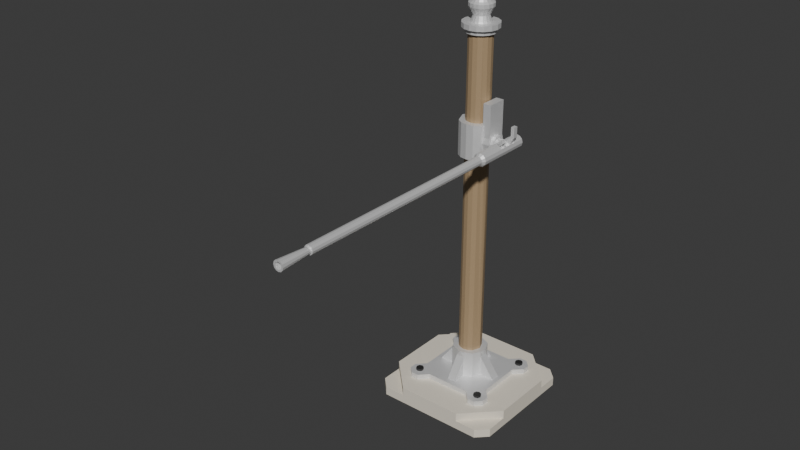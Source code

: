 # Source: turret.blend  (saved by Blender 4.1.24; exported with 4.5.12 LTS)
import bpy
from mathutils import Matrix  # noqa: F401  (used for matrix-valued properties, if any)

bpy.ops.wm.read_factory_settings(use_empty=True)
scene = bpy.context.scene
scene.name = 'Scene'

# ---- collections
col_collection = bpy.data.collections.new('Collection'); scene.collection.children.link(col_collection)

# ---- materials (node trees are filled in below, after node groups)
mat_metal = bpy.data.materials.new('metal')
mat_metal.use_transparent_shadow = False
mat_wood = bpy.data.materials.new('wood')
mat_wood.use_transparent_shadow = False
mat_cement = bpy.data.materials.new('cement')
mat_cement.use_transparent_shadow = False
mat_bolt = bpy.data.materials.new('bolt')
mat_bolt.use_transparent_shadow = False

# ---- material node trees
mat_metal.use_nodes = True; mat_metal.node_tree.nodes.clear()
_N = mat_metal.node_tree.nodes; _L = mat_metal.node_tree.links
n0 = _N.new('ShaderNodeBsdfPrincipled'); n0.name = 'Principled BSDF'; n0.location = (10, 300)
n0.inputs[1].default_value = 0.4197
n0.inputs[2].default_value = 0.5311
n1 = _N.new('ShaderNodeOutputMaterial'); n1.name = 'Material Output'; n1.location = (300, 300)
_L.new(n0.outputs[0], n1.inputs[0])
n1.is_active_output = True
mat_wood.use_nodes = True; mat_wood.node_tree.nodes.clear()
_N = mat_wood.node_tree.nodes; _L = mat_wood.node_tree.links
n0 = _N.new('ShaderNodeBsdfPrincipled'); n0.name = 'Principled BSDF'; n0.location = (10, 300)
n0.inputs[0].default_value = (0.4146, 0.2915, 0.1657, 1.0)
n1 = _N.new('ShaderNodeOutputMaterial'); n1.name = 'Material Output'; n1.location = (300, 300)
_L.new(n0.outputs[0], n1.inputs[0])
n1.is_active_output = True
mat_cement.use_nodes = True; mat_cement.node_tree.nodes.clear()
_N = mat_cement.node_tree.nodes; _L = mat_cement.node_tree.links
n0 = _N.new('ShaderNodeBsdfPrincipled'); n0.name = 'Principled BSDF'; n0.location = (10, 300)
n0.inputs[0].default_value = (0.8001, 0.7401, 0.6233, 1.0)
n0.inputs[2].default_value = 0.8212
n1 = _N.new('ShaderNodeOutputMaterial'); n1.name = 'Material Output'; n1.location = (300, 300)
_L.new(n0.outputs[0], n1.inputs[0])
n1.is_active_output = True
mat_bolt.use_nodes = True; mat_bolt.node_tree.nodes.clear()
_N = mat_bolt.node_tree.nodes; _L = mat_bolt.node_tree.links
n0 = _N.new('ShaderNodeBsdfPrincipled'); n0.name = 'Principled BSDF'; n0.location = (10, 300)
n0.inputs[0].default_value = (0.02317, 0.02317, 0.02317, 1.0)
n1 = _N.new('ShaderNodeOutputMaterial'); n1.name = 'Material Output'; n1.location = (300, 300)
_L.new(n0.outputs[0], n1.inputs[0])
n1.is_active_output = True

# ---- world
world_world = bpy.data.worlds.new('World'); scene.world = world_world
world_world.use_nodes = True; world_world.node_tree.nodes.clear()
_N = world_world.node_tree.nodes; _L = world_world.node_tree.links
n0 = _N.new('ShaderNodeOutputWorld'); n0.name = 'World Output'; n0.location = (300, 300)
n1 = _N.new('ShaderNodeBackground'); n1.name = 'Background'; n1.location = (10, 300)
n1.inputs[0].default_value = (0.05088, 0.05088, 0.05088, 1.0)
_L.new(n1.outputs[0], n0.inputs[0])
n0.is_active_output = True
world_world.color = (0.05088, 0.05088, 0.05088)
world_world.use_sun_shadow = False
world_world.sun_shadow_jitter_overblur = 0.0

# ---- meshes
me_turret_base_pillar = bpy.data.meshes.new('turret_base_pillar')
me_turret_base_pillar.from_pydata([(-0.187, -0.375, -1.639e-08), (-0.3735, -0.1875, -8.196e-09), (-0.207, -0.1289, 0.1), (-0.1287, -0.2076, 0.1), (-0.187, -0.375, 0.1), (-0.3735, -0.1875, 0.1), (-0.02372, -0.09265, 0.13), (-0.09216, -0.02604, 0.13), (-0.1874, -0.1879, 0.1304), (-0.2186, -0.1879, 0.1304), (-0.07039, -0.07116, 0.13), (-0.03805, -0.2076, 0.13), (-0.07014, -0.07211, 2.15), (-0.09201, -0.03963, 2.15), (-0.09986, -9.398e-08, 2.15), (0.0, -0.1011, 2.15), (-0.03756, -0.09371, 2.15), (-0.05798, -0.05976, 2.125), (-0.07664, -0.03205, 2.125), (-0.08333, 0.0, 2.125), (0.0, -0.0845, 2.125), (-0.03019, -0.07817, 2.125), (-0.04, -0.04146, 2.177), (-0.0525, -0.0229, 2.177), (-0.05698, -9.515e-08, 2.177), (0.0, -0.05803, 2.177), (-0.02139, -0.05379, 2.177), (-0.02546, -0.06177, 0.25), (-0.04708, -0.04744, 0.25), (-0.06679, 0.0, 0.25), (0.0, -0.06669, 0.25), (-0.06159, -0.0131, 0.25), (-0.07039, -0.07116, 0.25), (-0.02387, -0.09327, 0.2504), (-0.09217, 0.0, 0.25), (0.0, -0.09325, 0.2504), (-0.09216, -0.02604, 0.25), (-0.05785, -0.05963, 2.15), (-0.07648, -0.03198, 2.15), (-0.08315, 0.0, 2.15), (0.0, -0.08433, 2.15), (-0.03012, -0.07801, 2.15), (-0.02546, -0.06177, 2.126), (-0.06679, -9.291e-08, 2.126), (0.0, -0.06669, 2.126), (-0.06159, -0.02589, 2.126), (-0.04708, -0.04744, 2.126), (-0.07014, -0.07211, 2.177), (-0.09201, -0.03963, 2.177), (-0.09986, -9.515e-08, 2.177), (0.0, -0.1011, 2.177), (-0.03756, -0.09371, 2.177), (-0.04001, -0.04147, 2.238), (-0.05252, -0.0229, 2.238), (-0.057, -9.784e-08, 2.238), (0.0, -0.05805, 2.238), (-0.02139, -0.05381, 2.238), (-0.04773, -0.04932, 2.255), (-0.06264, -0.02719, 2.255), (-0.06798, -9.856e-08, 2.255), (0.0, -0.06909, 2.255), (-0.02554, -0.06403, 2.255), (-0.04773, -0.04932, 2.275), (-0.06264, -0.02719, 2.275), (-0.06798, -9.943e-08, 2.275), (0.0, -0.06909, 2.275), (-0.02554, -0.06403, 2.275), (-0.003418, -0.003094, 2.586), (-0.004322, -0.001753, 2.586), (-0.004646, -1.13e-07, 2.586), (0.0, -0.004609, 2.586), (-0.002389, -0.004212, 2.586), (-0.01499, -0.007015, 2.389), (-0.01628, -1.044e-07, 2.389), (0.0, -0.01713, 2.389), (-0.00604, -0.01591, 2.389), (-0.0114, -0.01236, 2.389), (-0.007297, -0.003756, 2.538), (0.0, -0.008731, 2.538), (-0.005527, -0.006384, 2.538), (-0.007932, -1.109e-07, 2.538), (-0.002891, -0.008131, 2.538), (-0.03575, -1.013e-07, 2.316), (-0.01338, -0.03403, 2.316), (-0.03293, -0.01461, 2.316), (0.0, -0.03669, 2.316), (-0.02508, -0.02627, 2.316), (-0.03776, -0.04159, 2.285), (-0.04939, -0.02433, 2.285), (-0.02045, -0.05306, 2.285), (-0.05356, -9.987e-08, 2.285), (0.0, -0.057, 2.285), (-0.03652, -0.03791, 2.184), (-0.04793, -0.02096, 2.184), (-0.01952, -0.04918, 2.184), (-0.05202, -9.545e-08, 2.184), (0.0, -0.05305, 2.184), (-0.03055, -0.03184, 2.211), (-0.01632, -0.04128, 2.211), (-0.04354, -9.665e-08, 2.211), (0.0, -0.04452, 2.211), (-0.04011, -0.01765, 2.211), (-0.1874, -0.2192, 0.1304), (-0.2186, -0.2192, 0.1304), (0.0, -0.375, -1.639e-08), (0.0, -0.375, 0.1), (0.0, -0.2076, 0.1), (0.0, -0.2076, 0.13), (-0.3735, 0.0, 0.0), (-0.3735, -4.371e-09, 0.1), (-0.207, -4.371e-09, 0.1), (-0.207, 0.0, 0.13), (-0.1287, -0.2076, 0.13), (-0.207, -0.1289, 0.13), (-0.203, -0.1815, 0.1304), (-0.203, -0.2257, 0.1304), (-0.181, -0.2036, 0.1304), (-0.225, -0.2036, 0.1304), (-0.203, -0.1815, 0.1442), (-0.2186, -0.1879, 0.1442), (-0.203, -0.2257, 0.1442), (-0.2186, -0.2192, 0.1442), (-0.181, -0.2036, 0.1442), (-0.1874, -0.2192, 0.1442), (-0.225, -0.2036, 0.1442), (-0.1874, -0.1879, 0.1442), (-0.1779, -0.2571, 0.1), (-0.2201, -0.2571, 0.1), (-0.2562, -0.2208, 0.1), (-0.2562, -0.1784, 0.1), (-0.2201, -0.2571, 0.13), (-0.1779, -0.2571, 0.13), (-0.1928, -0.249, 0.13), (-0.2562, -0.1784, 0.13), (-0.2562, -0.2208, 0.13), (-0.2492, -0.2095, 0.13), (0.0, -1.13e-07, 2.586), (-0.207, -0.02608, 0.13), (-0.1807, 0.0, 0.13), (-0.1807, -0.02606, 0.13), (-0.02362, -0.1732, 0.1296), (0.0, -0.1729, 0.1297), (-0.02372, -0.09265, 0.2851), (-0.02546, -0.06177, 0.2851), (-0.09997, 0.0, 0.2851), (-0.06679, 0.0, 0.2851), (0.0, -0.1, 0.2851), (0.0, -0.06669, 0.2851), (-0.09216, -0.02604, 0.2851), (-0.06159, -0.0131, 0.2851), (-0.04708, -0.04744, 0.2851), (-0.07039, -0.07116, 0.2851), (-0.187, -0.375, 0.05), (-0.3735, -0.1875, 0.05), (-0.3116, -0.375, -1.092e-08), (-0.3735, -0.313, -8.196e-09), (-0.3735, -0.313, 0.05), (-0.3116, -0.375, 0.05)], [], [(104, 105, 4, 152, 0), (113, 2, 129, 133), (152, 4, 5, 153), (3, 2, 5, 4), (106, 3, 4, 105), (110, 2, 113, 137, 111), (6, 10, 7, 113, 112), (46, 42, 21, 17), (42, 44, 20, 21), (43, 45, 18, 19), (45, 46, 17, 18), (37, 38, 18, 17), (40, 41, 21, 20), (41, 37, 17, 21), (38, 39, 19, 18), (13, 12, 47, 48), (12, 16, 51, 47), (14, 13, 48, 49), (16, 15, 50, 51), (27, 28, 150, 143), (32, 33, 142, 151), (30, 27, 143, 147), (36, 32, 151, 148), (10, 6, 33, 32), (141, 35, 33, 140), (36, 139, 7), (7, 10, 32, 36), (13, 14, 39, 38), (16, 12, 37, 41), (15, 16, 41, 40), (12, 13, 38, 37), (31, 28, 46, 45), (29, 31, 45, 43), (27, 30, 44, 42), (28, 27, 42, 46), (22, 23, 48, 47), (25, 26, 51, 50), (26, 22, 47, 51), (23, 24, 49, 48), (101, 97, 52, 53), (97, 98, 56, 52), (99, 101, 53, 54), (98, 100, 55, 56), (54, 53, 58, 59), (56, 55, 60, 61), (53, 52, 57, 58), (52, 56, 61, 57), (89, 83, 86, 87), (59, 58, 63, 64), (61, 60, 65, 66), (58, 57, 62, 63), (57, 61, 66, 62), (80, 77, 68, 69), (82, 84, 72, 73), (84, 82, 90, 88), (91, 85, 83, 89), (81, 78, 70, 71), (77, 79, 67, 68), (79, 81, 71, 67), (86, 83, 75, 76), (84, 86, 76, 72), (83, 85, 74, 75), (76, 75, 81, 79), (72, 76, 79, 77), (75, 74, 78, 81), (73, 72, 77, 80), (66, 65, 91, 89), (64, 63, 88, 90), (62, 66, 89, 87), (63, 62, 87, 88), (26, 25, 96, 94), (24, 23, 93, 95), (22, 26, 94, 92), (23, 22, 92, 93), (87, 86, 84, 88), (94, 96, 100, 98), (95, 93, 101, 99), (92, 94, 98, 97), (93, 92, 97, 101), (3, 112, 131, 126), (8, 114, 118, 125), (102, 115, 103, 135, 134, 130, 132), (3, 106, 107, 11, 112), (2, 110, 109, 5), (1, 153, 5, 109, 108), (113, 7, 139, 137), (138, 111, 137, 139), (112, 11, 140, 6), (9, 114, 8, 112, 113), (8, 116, 102, 132, 131, 112), (103, 117, 9, 113, 133, 135), (116, 8, 125, 122), (103, 115, 120, 121), (117, 103, 121, 124), (102, 116, 122, 123), (9, 117, 124, 119), (114, 9, 119, 118), (115, 102, 123, 120), (124, 121, 120, 123, 122, 125, 118, 119), (130, 131, 132), (133, 134, 135), (126, 131, 130, 127), (133, 129, 128, 134), (128, 127, 130, 134), (68, 67, 71, 70, 136, 69), (138, 139, 36, 34), (140, 11, 107, 141), (6, 140, 33), (148, 151, 150, 149), (144, 148, 149, 145), (142, 146, 147, 143), (151, 142, 143, 150), (33, 35, 146, 142), (28, 31, 149, 150), (34, 36, 148, 144), (31, 29, 145, 149), (156, 157, 152, 153), (153, 1, 155, 156), (156, 155, 154, 157), (0, 152, 157, 154)])
me_turret_base_pillar.polygons.foreach_set('material_index', [2, 0, 2, 2, 2, 0, 0, 0, 0, 0, 0, 0, 0, 0, 0, 0, 0, 0, 0, 1, 0, 1, 0, 0, 0, 0, 0, 0, 0, 0, 0, 1, 1, 1, 1, 0, 0, 0, 0, 0, 0, 0, 0, 0, 0, 0, 0, 0, 0, 0, 0, 0, 0, 0, 0, 0, 0, 0, 0, 0, 0, 0, 0, 0, 0, 0, 0, 0, 0, 0, 0, 0, 0, 0, 0, 0, 0, 0, 0, 0, 3, 0, 0, 2, 2, 0, 0, 0, 0, 0, 0, 3, 3, 3, 3, 3, 3, 3, 3, 0, 0, 0, 0, 0, 0, 0, 0, 0, 0, 0, 0, 0, 0, 1, 0, 1, 2, 2, 2, 2])
_uv = me_turret_base_pillar.uv_layers.new(name='UVMap')
_uv.uv.foreach_set('vector', [0.375, 0.875, 0.625, 0.875, 0.625, 0.9375, 0.5, 0.9375, 0.375, 0.9375, 0.8019, 0.6572, 0.8019, 0.6572, 0.8019, 0.6572, 0.8019, 0.6572, 0.5, 0.0, 0.625, 0.0, 0.625, 0.0625, 0.5, 0.0625, 0.7822, 0.6769, 0.8019, 0.6572, 0.875, 0.6875, 0.8125, 0.75, 0.75, 0.6769, 0.7822, 0.6769, 0.8125, 0.75, 0.75, 0.75, 0.8019, 0.625, 0.8019, 0.6572, 0.8019, 0.6572, 0.8019, 0.6411, 0.8019, 0.625, 0.7719, 0.6519, 0.7744, 0.6494, 0.7769, 0.6469, 0.8019, 0.6572, 0.7822, 0.6769, 0.7744, 0.6494, 0.7719, 0.6519, 0.7719, 0.6519, 0.7744, 0.6494, 0.7719, 0.6519, 0.75, 0.6519, 0.75, 0.6519, 0.7719, 0.6519, 0.7769, 0.625, 0.7769, 0.6469, 0.7769, 0.6469, 0.7769, 0.625, 0.7769, 0.6469, 0.7744, 0.6494, 0.7744, 0.6494, 0.7769, 0.6469, 0.7744, 0.6494, 0.7769, 0.6469, 0.7769, 0.6469, 0.7744, 0.6494, 0.75, 0.6519, 0.7719, 0.6519, 0.7719, 0.6519, 0.75, 0.6519, 0.7719, 0.6519, 0.7744, 0.6494, 0.7744, 0.6494, 0.7719, 0.6519, 0.7769, 0.6469, 0.7769, 0.625, 0.7769, 0.625, 0.7769, 0.6469, 0.7769, 0.6469, 0.7744, 0.6494, 0.7744, 0.6494, 0.7769, 0.6469, 0.7744, 0.6494, 0.7719, 0.6519, 0.7719, 0.6519, 0.7744, 0.6494, 0.7769, 0.625, 0.7769, 0.6469, 0.7769, 0.6469, 0.7769, 0.625, 0.7719, 0.6519, 0.75, 0.6519, 0.75, 0.6519, 0.7719, 0.6519, 0.7719, 0.6519, 0.7744, 0.6494, 0.7744, 0.6494, 0.7719, 0.6519, 0.7744, 0.6494, 0.7719, 0.6519, 0.7719, 0.6519, 0.7744, 0.6494, 0.75, 0.6519, 0.7719, 0.6519, 0.7719, 0.6519, 0.75, 0.6519, 0.7769, 0.6469, 0.7744, 0.6494, 0.7744, 0.6494, 0.7769, 0.6469, 0.7744, 0.6494, 0.7719, 0.6519, 0.7719, 0.6519, 0.7744, 0.6494, 0.75, 0.6644, 0.75, 0.6519, 0.7719, 0.6519, 0.769, 0.6644, 0.7769, 0.6469, 0.7894, 0.644, 0.7769, 0.6469, 0.7769, 0.6469, 0.7744, 0.6494, 0.7744, 0.6494, 0.7769, 0.6469, 0.7769, 0.6469, 0.7769, 0.625, 0.7769, 0.625, 0.7769, 0.6469, 0.7719, 0.6519, 0.7744, 0.6494, 0.7744, 0.6494, 0.7719, 0.6519, 0.75, 0.6519, 0.7719, 0.6519, 0.7719, 0.6519, 0.75, 0.6519, 0.7744, 0.6494, 0.7769, 0.6469, 0.7769, 0.6469, 0.7744, 0.6494, 0.7769, 0.6469, 0.7744, 0.6494, 0.7744, 0.6494, 0.7769, 0.6469, 0.7769, 0.625, 0.7769, 0.6469, 0.7769, 0.6469, 0.7769, 0.625, 0.7719, 0.6519, 0.75, 0.6519, 0.75, 0.6519, 0.7719, 0.6519, 0.7744, 0.6494, 0.7719, 0.6519, 0.7719, 0.6519, 0.7744, 0.6494, 0.7611, 0.6361, 0.7635, 0.6316, 0.7769, 0.6469, 0.7744, 0.6494, 0.75, 0.6393, 0.7566, 0.6385, 0.7719, 0.6519, 0.75, 0.6519, 0.7566, 0.6385, 0.7611, 0.6361, 0.7744, 0.6494, 0.7719, 0.6519, 0.7635, 0.6316, 0.7643, 0.625, 0.7769, 0.625, 0.7769, 0.6469, 0.7635, 0.6316, 0.7611, 0.6361, 0.7611, 0.6361, 0.7635, 0.6316, 0.7611, 0.6361, 0.7566, 0.6385, 0.7566, 0.6385, 0.7611, 0.6361, 0.7643, 0.625, 0.7635, 0.6316, 0.7635, 0.6316, 0.7643, 0.625, 0.7566, 0.6385, 0.75, 0.6393, 0.75, 0.6393, 0.7566, 0.6385, 0.7643, 0.625, 0.7635, 0.6316, 0.7635, 0.6316, 0.7643, 0.625, 0.7566, 0.6385, 0.75, 0.6393, 0.75, 0.6393, 0.7566, 0.6385, 0.7635, 0.6316, 0.7611, 0.6361, 0.7611, 0.6361, 0.7635, 0.6316, 0.7611, 0.6361, 0.7566, 0.6385, 0.7566, 0.6385, 0.7611, 0.6361, 0.7566, 0.6385, 0.7566, 0.6385, 0.7611, 0.6361, 0.7611, 0.6361, 0.7643, 0.625, 0.7635, 0.6316, 0.7635, 0.6316, 0.7643, 0.625, 0.7566, 0.6385, 0.75, 0.6393, 0.75, 0.6393, 0.7566, 0.6385, 0.7635, 0.6316, 0.7611, 0.6361, 0.7611, 0.6361, 0.7635, 0.6316, 0.7611, 0.6361, 0.7566, 0.6385, 0.7566, 0.6385, 0.7611, 0.6361, 0.7643, 0.625, 0.7635, 0.6316, 0.7635, 0.6316, 0.7643, 0.625, 0.7643, 0.625, 0.7635, 0.6316, 0.7635, 0.6316, 0.7643, 0.625, 0.7635, 0.6316, 0.7643, 0.625, 0.7643, 0.625, 0.7635, 0.6316, 0.75, 0.6393, 0.75, 0.6393, 0.7566, 0.6385, 0.7566, 0.6385, 0.7566, 0.6385, 0.75, 0.6393, 0.75, 0.6393, 0.7566, 0.6385, 0.7635, 0.6316, 0.7611, 0.6361, 0.7611, 0.6361, 0.7635, 0.6316, 0.7611, 0.6361, 0.7566, 0.6385, 0.7566, 0.6385, 0.7611, 0.6361, 0.7611, 0.6361, 0.7566, 0.6385, 0.7566, 0.6385, 0.7611, 0.6361, 0.7635, 0.6316, 0.7611, 0.6361, 0.7611, 0.6361, 0.7635, 0.6316, 0.7566, 0.6385, 0.75, 0.6393, 0.75, 0.6393, 0.7566, 0.6385, 0.7611, 0.6361, 0.7566, 0.6385, 0.7566, 0.6385, 0.7611, 0.6361, 0.7635, 0.6316, 0.7611, 0.6361, 0.7611, 0.6361, 0.7635, 0.6316, 0.7566, 0.6385, 0.75, 0.6393, 0.75, 0.6393, 0.7566, 0.6385, 0.7643, 0.625, 0.7635, 0.6316, 0.7635, 0.6316, 0.7643, 0.625, 0.7566, 0.6385, 0.75, 0.6393, 0.75, 0.6393, 0.7566, 0.6385, 0.7643, 0.625, 0.7635, 0.6316, 0.7635, 0.6316, 0.7643, 0.625, 0.7611, 0.6361, 0.7566, 0.6385, 0.7566, 0.6385, 0.7611, 0.6361, 0.7635, 0.6316, 0.7611, 0.6361, 0.7611, 0.6361, 0.7635, 0.6316, 0.7566, 0.6385, 0.75, 0.6393, 0.75, 0.6393, 0.7566, 0.6385, 0.7643, 0.625, 0.7635, 0.6316, 0.7635, 0.6316, 0.7643, 0.625, 0.7611, 0.6361, 0.7566, 0.6385, 0.7566, 0.6385, 0.7611, 0.6361, 0.7635, 0.6316, 0.7611, 0.6361, 0.7611, 0.6361, 0.7635, 0.6316, 0.7611, 0.6361, 0.7611, 0.6361, 0.7635, 0.6316, 0.7635, 0.6316, 0.7566, 0.6385, 0.75, 0.6393, 0.75, 0.6393, 0.7566, 0.6385, 0.7643, 0.625, 0.7635, 0.6316, 0.7635, 0.6316, 0.7643, 0.625, 0.7611, 0.6361, 0.7566, 0.6385, 0.7566, 0.6385, 0.7611, 0.6361, 0.7635, 0.6316, 0.7611, 0.6361, 0.7611, 0.6361, 0.7635, 0.6316, 0.7822, 0.6769, 0.7822, 0.6769, 0.7822, 0.6769, 0.7822, 0.6769, 0.787, 0.6721, 0.7921, 0.6671, 0.7921, 0.6671, 0.787, 0.6721, 0.787, 0.6721, 0.7921, 0.6671, 0.7971, 0.662, 0.7996, 0.6596, 0.7966, 0.6625, 0.7875, 0.6716, 0.7846, 0.6745, 0.7822, 0.6769, 0.75, 0.6769, 0.75, 0.6769, 0.7661, 0.6769, 0.7822, 0.6769, 0.8019, 0.6572, 0.8019, 0.625, 0.875, 0.625, 0.875, 0.6875, 0.375, 0.0625, 0.5, 0.0625, 0.625, 0.0625, 0.625, 0.125, 0.375, 0.125, 0.8019, 0.6572, 0.7769, 0.6469, 0.7894, 0.644, 0.8019, 0.6411, 0.7894, 0.625, 0.8019, 0.625, 0.8019, 0.6411, 0.7894, 0.644, 0.7822, 0.6769, 0.7661, 0.6769, 0.769, 0.6644, 0.7719, 0.6519, 0.7971, 0.662, 0.7921, 0.6671, 0.787, 0.6721, 0.7822, 0.6769, 0.8019, 0.6572, 0.787, 0.6721, 0.787, 0.6721, 0.787, 0.6721, 0.7846, 0.6745, 0.7822, 0.6769, 0.7822, 0.6769, 0.7971, 0.662, 0.7971, 0.662, 0.7971, 0.662, 0.8019, 0.6572, 0.8019, 0.6572, 0.7996, 0.6596, 0.787, 0.6721, 0.787, 0.6721, 0.787, 0.6721, 0.787, 0.6721, 0.7971, 0.662, 0.7921, 0.6671, 0.7921, 0.6671, 0.7971, 0.662, 0.7971, 0.662, 0.7971, 0.662, 0.7971, 0.662, 0.7971, 0.662, 0.787, 0.6721, 0.787, 0.6721, 0.787, 0.6721, 0.787, 0.6721, 0.7971, 0.662, 0.7971, 0.662, 0.7971, 0.662, 0.7971, 0.662, 0.7921, 0.6671, 0.7971, 0.662, 0.7971, 0.662, 0.7921, 0.6671, 0.7921, 0.6671, 0.787, 0.6721, 0.787, 0.6721, 0.7921, 0.6671, 0.7971, 0.662, 0.7971, 0.662, 0.7921, 0.6671, 0.787, 0.6721, 0.787, 0.6721, 0.787, 0.6721, 0.7921, 0.6671, 0.7971, 0.662, 0.7875, 0.6716, 0.7822, 0.6769, 0.7846, 0.6745, 0.8019, 0.6572, 0.8019, 0.6572, 0.7996, 0.6596, 0.7822, 0.6769, 0.7822, 0.6769, 0.7875, 0.6716, 0.7875, 0.6716, 0.8019, 0.6572, 0.8019, 0.6572, 0.7966, 0.6625, 0.7966, 0.6625, 0.7966, 0.6625, 0.7875, 0.6716, 0.7875, 0.6716, 0.7966, 0.6625, 0.7635, 0.6316, 0.7611, 0.6361, 0.7566, 0.6385, 0.75, 0.6393, 0.0, 0.0, 0.7643, 0.625, 0.7894, 0.625, 0.7894, 0.644, 0.7769, 0.6469, 0.7769, 0.625, 0.769, 0.6644, 0.7661, 0.6769, 0.75, 0.6769, 0.75, 0.6644, 0.7719, 0.6519, 0.769, 0.6644, 0.7719, 0.6519, 0.7769, 0.6469, 0.7744, 0.6494, 0.7744, 0.6494, 0.7769, 0.6469, 0.7769, 0.625, 0.7769, 0.6469, 0.7769, 0.6469, 0.7769, 0.625, 0.7719, 0.6519, 0.75, 0.6519, 0.75, 0.6519, 0.7719, 0.6519, 0.7744, 0.6494, 0.7719, 0.6519, 0.7719, 0.6519, 0.7744, 0.6494, 0.7719, 0.6519, 0.75, 0.6519, 0.75, 0.6519, 0.7719, 0.6519, 0.7744, 0.6494, 0.7769, 0.6469, 0.7769, 0.6469, 0.7744, 0.6494, 0.7769, 0.625, 0.7769, 0.6469, 0.7769, 0.6469, 0.7769, 0.625, 0.7769, 0.6469, 0.7769, 0.625, 0.7769, 0.625, 0.7769, 0.6469, 0.5, 0.0625, 0.5, 0.04174, 0.5, 0.0, 0.5, 0.0625, 0.5, 0.0625, 0.375, 0.0625, 0.375, 0.0625, 0.5, 0.0625, 0.5, 0.0625, 0.375, 0.0625, 0.375, 0.04174, 0.5, 0.04174, 0.375, 0.0, 0.5, 0.0, 0.5, 0.04174, 0.375, 0.04174])
me_turret_base_pillar.materials.append(mat_metal)
me_turret_base_pillar.materials.append(mat_wood)
me_turret_base_pillar.materials.append(mat_cement)
me_turret_base_pillar.materials.append(mat_bolt)
me_turret_base_pillar.update()
me_barrel = bpy.data.meshes.new('barrel')
me_barrel.from_pydata([(0.187, -0.25, 0.009419), (0.187, -1.45, 0.01466), (0.1928, -0.25, 0.007864), (0.1954, -1.45, 0.01241), (0.197, -0.25, 0.003616), (0.2016, -1.45, 0.006237), (0.1986, -0.25, -0.002187), (0.2038, -1.45, -0.002188), (0.197, -0.25, -0.00799), (0.2016, -1.45, -0.01061), (0.1928, -0.25, -0.01224), (0.1954, -1.45, -0.01678), (0.187, -0.25, -0.01379), (0.187, -1.45, -0.01904), (0.1812, -0.25, -0.01224), (0.1785, -1.45, -0.01678), (0.1769, -0.25, -0.00799), (0.1724, -1.45, -0.01061), (0.1754, -0.25, -0.002187), (0.1701, -1.45, -0.002188), (0.1769, -0.25, 0.003616), (0.1724, -1.45, 0.006237), (0.1812, -0.25, 0.007864), (0.1785, -1.45, 0.01241), (0.1995, -1.45, 0.01946), (0.187, -1.45, 0.02281), (0.2086, -1.45, 0.01031), (0.212, -1.45, -0.002188), (0.2086, -1.45, -0.01469), (0.1995, -1.45, -0.02384), (0.187, -1.45, -0.02719), (0.1745, -1.45, -0.02384), (0.1653, -1.45, -0.01469), (0.162, -1.45, -0.002188), (0.1653, -1.45, 0.01031), (0.1745, -1.45, 0.01946), (0.1963, -1.628, 0.01404), (0.187, -1.628, 0.01655), (0.2032, -1.628, 0.007181), (0.2057, -1.628, -0.002189), (0.2032, -1.628, -0.01156), (0.1963, -1.628, -0.01842), (0.187, -1.628, -0.02093), (0.1776, -1.628, -0.01842), (0.1707, -1.628, -0.01156), (0.1682, -1.628, -0.002189), (0.1707, -1.628, 0.007181), (0.1776, -1.628, 0.01404), (0.2012, -1.628, 0.02245), (0.187, -1.628, 0.02626), (0.2116, -1.628, 0.01203), (0.2154, -1.628, -0.002189), (0.2116, -1.628, -0.01641), (0.2012, -1.628, -0.02682), (0.187, -1.628, -0.03063), (0.1727, -1.628, -0.02682), (0.1623, -1.628, -0.01641), (0.1585, -1.628, -0.002189), (0.1623, -1.628, 0.01203), (0.1727, -1.628, 0.02245), (0.1922, -1.451, 0.006916), (0.187, -1.451, 0.008324), (0.1961, -1.451, 0.003068), (0.1975, -1.451, -0.002188), (0.1961, -1.451, -0.007444), (0.1922, -1.451, -0.01129), (0.187, -1.451, -0.0127), (0.1817, -1.451, -0.01129), (0.1779, -1.451, -0.007444), (0.1764, -1.451, -0.002188), (0.1779, -1.451, 0.003068), (0.1817, -1.451, 0.006916), (0.187, -0.25, 0.02281), (0.1995, -0.25, 0.01946), (0.2086, -0.25, 0.01031), (0.212, -0.25, -0.002187), (0.2086, -0.25, -0.01469), (0.1995, -0.25, -0.02384), (0.187, -0.25, -0.02719), (0.1745, -0.25, -0.02384), (0.1653, -0.25, -0.01469), (0.162, -0.25, -0.002187), (0.1653, -0.25, 0.01031), (0.1745, -0.25, 0.01946), (0.187, -0.2348, 0.03401), (0.2051, -0.2348, 0.02916), (0.2183, -0.2348, 0.01591), (0.2232, -0.2348, -0.002187), (0.2183, -0.2348, -0.02028), (0.2051, -0.2348, -0.03353), (0.187, -0.2348, -0.03838), (0.1689, -0.2348, -0.03353), (0.1556, -0.2348, -0.02028), (0.1508, -0.2348, -0.002187), (0.1556, -0.2348, 0.01591), (0.1689, -0.2348, 0.02916), (0.187, -0.2348, 0.0194), (0.1978, -0.2348, 0.01653), (0.2056, -0.2348, 0.008666), (0.2085, -0.2348, -0.002072), (0.2056, -0.2348, -0.01281), (0.1978, -0.2348, -0.02067), (0.187, -0.2348, -0.02355), (0.1763, -0.2348, -0.02067), (0.1684, -0.2348, -0.01281), (0.1655, -0.2348, -0.002072), (0.1684, -0.2348, 0.008666), (0.1763, -0.2348, 0.01653), (0.187, -0.09476, 0.03401), (0.2051, -0.09476, 0.02916), (0.2183, -0.09476, 0.01591), (0.2232, -0.09476, -0.002187), (0.2183, -0.09476, -0.02028), (0.2051, -0.09476, -0.03353), (0.187, -0.09476, -0.03838), (0.1689, -0.09476, -0.03353), (0.1556, -0.09476, -0.02028), (0.1508, -0.09476, -0.002187), (0.1556, -0.09476, 0.01591), (0.1689, -0.09476, 0.02916), (0.187, -0.09476, 0.0194), (0.1978, -0.09476, 0.01653), (0.2056, -0.09476, 0.008666), (0.2085, -0.07476, -0.002072), (0.2056, -0.07476, -0.01281), (0.1978, -0.07476, -0.02067), (0.187, -0.07476, -0.02355), (0.1763, -0.07476, -0.02067), (0.1684, -0.07476, -0.01281), (0.1655, -0.07476, -0.002072), (0.1684, -0.07476, 0.008666), (0.1763, -0.07476, 0.01653), (0.187, 0.06524, 0.03401), (0.2051, 0.06524, 0.02916), (0.2183, 0.06524, 0.01591), (0.2232, 0.06524, -0.002187), (0.2183, 0.06524, -0.02028), (0.2051, 0.06524, -0.03353), (0.187, 0.06524, -0.03838), (0.1689, 0.06524, -0.03353), (0.1556, 0.02382, -0.02028), (0.1508, 0.02382, -0.002187), (0.1556, 0.02382, 0.01591), (0.1689, 0.02467, 0.02916), (0.187, 0.06524, 0.00225), (0.1892, 0.06524, 0.001655), (0.1908, 0.06524, 3.126e-05), (0.1914, 0.06524, -0.002187), (0.1908, 0.06524, -0.004406), (0.1892, 0.06524, -0.00603), (0.187, 0.06524, -0.006624), (0.1847, 0.06524, -0.00603), (0.1831, 0.06524, -0.004406), (0.1825, 0.06524, -0.002187), (0.1831, 0.06524, 3.126e-05), (0.1847, 0.06524, 0.001655), (0.187, 0.08524, 0.002862), (0.1895, 0.08524, 0.002185), (0.1913, 0.08524, 0.0003372), (0.192, 0.08524, -0.002187), (0.1913, 0.08524, -0.004711), (0.1895, 0.08524, -0.006559), (0.187, 0.08524, -0.007236), (0.1844, 0.08524, -0.006559), (0.1826, 0.08524, -0.004711), (0.1819, 0.08524, -0.002187), (0.1826, 0.08524, 0.0003372), (0.1844, 0.08524, 0.002185), (0.187, 0.06524, 0.0194), (0.1978, 0.06524, 0.01654), (0.2056, 0.06524, 0.008667), (0.2085, 0.06524, -0.002071), (0.2056, 0.06524, -0.01281), (0.1978, 0.06524, -0.02067), (0.187, 0.06524, -0.02355), (0.1763, 0.06524, -0.02067), (0.1684, 0.06524, -0.01281), (0.1655, 0.06524, -0.002071), (0.1684, 0.06524, 0.008667), (0.1763, 0.06524, 0.01653), (0.187, 0.08524, 0.03401), (0.2051, 0.08524, 0.02916), (0.2183, 0.08524, 0.01591), (0.2232, 0.08524, -0.002187), (0.2183, 0.08524, -0.02028), (0.2051, 0.08524, -0.03353), (0.187, 0.08524, -0.03838), (0.1689, 0.08524, -0.03353), (0.1556, 0.08524, -0.02028), (0.1508, 0.08524, -0.002187), (0.1556, 0.08524, 0.01591), (0.1689, 0.08524, 0.02916), (0.187, 0.01923, 0.03401), (0.2051, 0.01923, 0.02916), (0.2183, 0.01923, 0.01591), (0.187, 0.01923, 0.0194), (0.1978, 0.01923, 0.01654), (0.2056, 0.01923, 0.008667), (0.2183, -0.06524, -0.02028), (0.1689, -0.02467, 0.02916), (0.187, -0.06524, -0.02355), (0.2232, -0.06524, -0.002187), (0.1508, -0.02382, -0.002187), (0.1556, -0.02382, 0.01591), (0.1978, -0.06524, -0.02067), (0.2056, -0.06524, -0.01281), (0.1763, -0.06524, 0.01653), (0.1763, -0.06524, -0.02067), (0.2051, -0.06524, -0.03353), (0.1684, -0.06524, -0.01281), (0.187, -0.06524, -0.03838), (0.1655, -0.06524, -0.002072), (0.1689, -0.06524, -0.03353), (0.1684, -0.06524, 0.008666), (0.2085, -0.06524, -0.002072), (0.1556, -0.02382, -0.02028)], [(168, 132), (134, 170), (135, 171), (136, 172), (137, 173), (138, 174), (139, 175), (140, 176), (141, 177), (142, 178), (143, 179)], [(72, 25, 24, 73), (73, 24, 26, 74), (74, 26, 27, 75), (75, 27, 28, 76), (76, 28, 29, 77), (77, 29, 30, 78), (78, 30, 31, 79), (79, 31, 32, 80), (80, 32, 33, 81), (81, 33, 34, 82), (21, 19, 57, 58), (82, 34, 35, 83), (83, 35, 25, 72), (4, 6, 63, 62), (1, 3, 24, 25), (3, 5, 26, 24), (5, 7, 27, 26), (7, 9, 28, 27), (9, 11, 29, 28), (11, 13, 30, 29), (13, 15, 31, 30), (15, 17, 32, 31), (17, 19, 33, 32), (19, 21, 34, 33), (21, 23, 35, 34), (23, 1, 25, 35), (41, 40, 64, 65), (15, 13, 54, 55), (9, 7, 51, 52), (23, 21, 58, 59), (3, 1, 49, 48), (17, 15, 55, 56), (11, 9, 52, 53), (1, 23, 59, 49), (5, 3, 48, 50), (19, 17, 56, 57), (13, 11, 53, 54), (7, 5, 50, 51), (37, 36, 48, 49), (36, 38, 50, 48), (38, 39, 51, 50), (39, 40, 52, 51), (40, 41, 53, 52), (41, 42, 54, 53), (42, 43, 55, 54), (43, 44, 56, 55), (44, 45, 57, 56), (45, 46, 58, 57), (46, 47, 59, 58), (47, 37, 49, 59), (2, 4, 62, 60), (37, 47, 71, 61), (38, 36, 60, 62), (45, 44, 68, 69), (42, 41, 65, 66), (39, 38, 62, 63), (46, 45, 69, 70), (43, 42, 66, 67), (40, 39, 63, 64), (47, 46, 70, 71), (36, 37, 61, 60), (44, 43, 67, 68), (75, 76, 88, 87), (0, 22, 107, 96), (8, 6, 99, 100), (82, 83, 95, 94), (22, 20, 106, 107), (77, 78, 90, 89), (6, 4, 98, 99), (20, 18, 105, 106), (72, 73, 85, 84), (79, 80, 92, 91), (4, 2, 97, 98), (74, 75, 87, 86), (6, 8, 64, 63), (8, 10, 65, 64), (10, 12, 66, 65), (12, 14, 67, 66), (14, 16, 68, 67), (16, 18, 69, 68), (18, 20, 70, 69), (20, 22, 71, 70), (22, 0, 61, 71), (0, 2, 60, 61), (97, 96, 120, 121), (104, 103, 127, 128), (88, 89, 113, 112), (95, 84, 108, 119), (103, 102, 126, 127), (87, 88, 112, 111), (94, 95, 119, 118), (102, 101, 125, 126), (86, 87, 111, 110), (93, 94, 118, 117), (101, 100, 124, 125), (85, 86, 110, 109), (10, 8, 100, 101), (80, 81, 93, 92), (12, 10, 101, 102), (73, 74, 86, 85), (78, 79, 91, 90), (83, 72, 84, 95), (14, 12, 102, 103), (76, 77, 89, 88), (16, 14, 103, 104), (81, 82, 94, 93), (2, 0, 96, 97), (18, 16, 104, 105), (198, 208, 137, 136), (201, 198, 136, 135), (203, 199, 143, 142), (121, 120, 108, 109), (89, 90, 114, 113), (105, 104, 128, 129), (98, 97, 121, 122), (90, 91, 115, 114), (106, 105, 129, 130), (99, 98, 122, 123), (91, 92, 116, 115), (107, 106, 130, 131), (84, 85, 109, 108), (100, 99, 123, 124), (92, 93, 117, 116), (96, 107, 131, 120), (133, 132, 192, 193), (169, 170, 197, 196), (122, 121, 109, 110), (208, 210, 138, 137), (197, 122, 110, 194), (210, 212, 139, 138), (212, 215, 140, 139), (158, 159, 147, 146), (140, 141, 189, 188), (137, 138, 186, 185), (134, 135, 183, 182), (141, 142, 190, 189), (138, 139, 187, 186), (135, 136, 184, 183), (142, 143, 191, 190), (132, 133, 181, 180), (139, 140, 188, 187), (136, 137, 185, 184), (143, 132, 180, 191), (133, 134, 182, 181), (157, 158, 146, 145), (144, 145, 169, 168), (145, 146, 170, 169), (157, 156, 180, 181), (158, 157, 181, 182), (159, 158, 182, 183), (160, 159, 183, 184), (161, 160, 184, 185), (162, 161, 185, 186), (163, 162, 186, 187), (164, 163, 187, 188), (165, 164, 188, 189), (166, 165, 189, 190), (167, 166, 190, 191), (156, 167, 191, 180), (159, 160, 148, 147), (160, 161, 149, 148), (161, 162, 150, 149), (162, 163, 151, 150), (163, 164, 152, 151), (164, 165, 153, 152), (165, 166, 154, 153), (166, 167, 155, 154), (167, 156, 144, 155), (156, 157, 145, 144), (196, 193, 192, 195), (197, 194, 193, 196), (134, 133, 193, 194), (168, 169, 196, 195), (116, 117, 202, 215), (124, 123, 214, 205), (120, 195, 192, 108), (131, 130, 213, 206), (115, 116, 215, 212), (123, 122, 197, 214), (130, 129, 211, 213), (114, 115, 212, 210), (129, 128, 209, 211), (113, 114, 210, 208), (120, 131, 206, 195), (125, 124, 205, 204), (117, 118, 203, 202), (110, 111, 201, 194), (126, 125, 204, 200), (118, 119, 199, 203), (111, 112, 198, 201), (127, 126, 200, 207), (119, 108, 192, 199), (112, 113, 208, 198), (128, 127, 207, 209), (199, 192, 132, 143), (194, 201, 135, 134), (206, 179, 168, 195), (206, 213, 178, 179), (178, 213, 211, 177), (177, 211, 209, 176), (176, 209, 207, 175), (175, 207, 200, 174), (174, 200, 204, 173), (205, 172, 173, 204), (205, 214, 171, 172), (171, 214, 197, 170), (144, 168, 179, 155), (172, 171, 147, 148), (173, 172, 148, 149), (174, 173, 149, 150), (179, 178, 154, 155), (178, 177, 153, 154), (177, 176, 152, 153), (176, 175, 151, 152), (175, 174, 150, 151), (171, 170, 146, 147), (140, 215, 202, 141), (203, 142, 141, 202)])
_uv = me_barrel.uv_layers.new(name='UVMap')
_uv.uv.foreach_set('vector', [1.0, 0.5, 1.0, 1.0, 0.9167, 1.0, 0.9167, 0.5, 0.9167, 0.5, 0.9167, 1.0, 0.8333, 1.0, 0.8333, 0.5, 0.8333, 0.5, 0.8333, 1.0, 0.75, 1.0, 0.75, 0.5, 0.75, 0.5, 0.75, 1.0, 0.6667, 1.0, 0.6667, 0.5, 0.6667, 0.5, 0.6667, 1.0, 0.5833, 1.0, 0.5833, 0.5, 0.5833, 0.5, 0.5833, 1.0, 0.5, 1.0, 0.5, 0.5, 0.5, 0.5, 0.5, 1.0, 0.4167, 1.0, 0.4167, 0.5, 0.4167, 0.5, 0.4167, 1.0, 0.3333, 1.0, 0.3333, 0.5, 0.3333, 0.5, 0.3333, 1.0, 0.25, 1.0, 0.25, 0.5, 0.25, 0.5, 0.25, 1.0, 0.1667, 1.0, 0.1667, 0.5, 0.1099, 0.3309, 0.08823, 0.25, 0.08823, 0.25, 0.1099, 0.3309, 0.1667, 0.5, 0.1667, 1.0, 0.08333, 1.0, 0.08333, 0.5, 0.08333, 0.5, 0.08333, 1.0, 7.451e-08, 1.0, 7.451e-08, 0.5, 0.8465, 0.3057, 0.8614, 0.25, 0.3566, 0.25, 0.3423, 0.3033, 0.25, 0.4118, 0.3309, 0.3901, 0.37, 0.4578, 0.25, 0.49, 0.3309, 0.3901, 0.3901, 0.3309, 0.4578, 0.37, 0.37, 0.4578, 0.3901, 0.3309, 0.4118, 0.25, 0.49, 0.25, 0.4578, 0.37, 0.4118, 0.25, 0.3901, 0.1691, 0.4578, 0.13, 0.49, 0.25, 0.3901, 0.1691, 0.3309, 0.1099, 0.37, 0.04215, 0.4578, 0.13, 0.3309, 0.1099, 0.25, 0.08823, 0.25, 0.01, 0.37, 0.04215, 0.25, 0.08823, 0.1691, 0.1099, 0.13, 0.04215, 0.25, 0.01, 0.1691, 0.1099, 0.1099, 0.1691, 0.04215, 0.13, 0.13, 0.04215, 0.1099, 0.1691, 0.08823, 0.25, 0.01, 0.25, 0.04215, 0.13, 0.08823, 0.25, 0.1099, 0.3309, 0.04215, 0.37, 0.01, 0.25, 0.1099, 0.3309, 0.1691, 0.3901, 0.13, 0.4578, 0.04215, 0.37, 0.1691, 0.3901, 0.25, 0.4118, 0.25, 0.49, 0.13, 0.4578, 0.3033, 0.1577, 0.3423, 0.1967, 0.3423, 0.1967, 0.3033, 0.1577, 0.1691, 0.1099, 0.25, 0.08823, 0.25, 0.08823, 0.1691, 0.1099, 0.3901, 0.1691, 0.4118, 0.25, 0.4118, 0.25, 0.3901, 0.1691, 0.1691, 0.3901, 0.1099, 0.3309, 0.1099, 0.3309, 0.1691, 0.3901, 0.3309, 0.3901, 0.25, 0.4118, 0.25, 0.4118, 0.3309, 0.3901, 0.1099, 0.1691, 0.1691, 0.1099, 0.1691, 0.1099, 0.1099, 0.1691, 0.3309, 0.1099, 0.3901, 0.1691, 0.3901, 0.1691, 0.3309, 0.1099, 0.25, 0.4118, 0.1691, 0.3901, 0.1691, 0.3901, 0.25, 0.4118, 0.3901, 0.3309, 0.3309, 0.3901, 0.3309, 0.3901, 0.3901, 0.3309, 0.08823, 0.25, 0.1099, 0.1691, 0.1099, 0.1691, 0.08823, 0.25, 0.25, 0.08823, 0.3309, 0.1099, 0.3309, 0.1099, 0.25, 0.08823, 0.4118, 0.25, 0.3901, 0.3309, 0.3901, 0.3309, 0.4118, 0.25, 0.25, 0.3566, 0.3033, 0.3423, 0.3309, 0.3901, 0.25, 0.4118, 0.3033, 0.3423, 0.3423, 0.3033, 0.3901, 0.3309, 0.3309, 0.3901, 0.3423, 0.3033, 0.3566, 0.25, 0.4118, 0.25, 0.3901, 0.3309, 0.3566, 0.25, 0.3423, 0.1967, 0.3901, 0.1691, 0.4118, 0.25, 0.3423, 0.1967, 0.3033, 0.1577, 0.3309, 0.1099, 0.3901, 0.1691, 0.3033, 0.1577, 0.25, 0.1434, 0.25, 0.08823, 0.3309, 0.1099, 0.25, 0.1434, 0.1967, 0.1577, 0.1691, 0.1099, 0.25, 0.08823, 0.1967, 0.1577, 0.1577, 0.1967, 0.1099, 0.1691, 0.1691, 0.1099, 0.1577, 0.1967, 0.1434, 0.25, 0.08823, 0.25, 0.1099, 0.1691, 0.1434, 0.25, 0.1577, 0.3033, 0.1099, 0.3309, 0.08823, 0.25, 0.1577, 0.3033, 0.1967, 0.3423, 0.1691, 0.3901, 0.1099, 0.3309, 0.1967, 0.3423, 0.25, 0.3566, 0.25, 0.4118, 0.1691, 0.3901, 0.8057, 0.3465, 0.8465, 0.3057, 0.3423, 0.3033, 0.3033, 0.3423, 0.25, 0.3566, 0.1967, 0.3423, 0.1967, 0.3423, 0.25, 0.3566, 0.3423, 0.3033, 0.3033, 0.3423, 0.3033, 0.3423, 0.3423, 0.3033, 0.1434, 0.25, 0.1577, 0.1967, 0.1577, 0.1967, 0.1434, 0.25, 0.25, 0.1434, 0.3033, 0.1577, 0.3033, 0.1577, 0.25, 0.1434, 0.3566, 0.25, 0.3423, 0.3033, 0.3423, 0.3033, 0.3566, 0.25, 0.1577, 0.3033, 0.1434, 0.25, 0.1434, 0.25, 0.1577, 0.3033, 0.1967, 0.1577, 0.25, 0.1434, 0.25, 0.1434, 0.1967, 0.1577, 0.3423, 0.1967, 0.3566, 0.25, 0.3566, 0.25, 0.3423, 0.1967, 0.1967, 0.3423, 0.1577, 0.3033, 0.1577, 0.3033, 0.1967, 0.3423, 0.3033, 0.3423, 0.25, 0.3566, 0.25, 0.3566, 0.3033, 0.3423, 0.1577, 0.1967, 0.1967, 0.1577, 0.1967, 0.1577, 0.1577, 0.1967, 0.75, 0.5, 0.6667, 0.5, 0.6667, 0.5, 0.75, 0.5, 0.75, 0.3614, 0.6943, 0.3465, 0.6943, 0.3465, 0.75, 0.3614, 0.8465, 0.1943, 0.8614, 0.25, 0.8614, 0.25, 0.8465, 0.1943, 0.1667, 0.5, 0.08333, 0.5, 0.08333, 0.5, 0.1667, 0.5, 0.6943, 0.3465, 0.6535, 0.3057, 0.6535, 0.3057, 0.6943, 0.3465, 0.5833, 0.5, 0.5, 0.5, 0.5, 0.5, 0.5833, 0.5, 0.8614, 0.25, 0.8465, 0.3057, 0.8465, 0.3057, 0.8614, 0.25, 0.6535, 0.3057, 0.6386, 0.25, 0.6386, 0.25, 0.6535, 0.3057, 1.0, 0.5, 0.9167, 0.5, 0.9167, 0.5, 1.0, 0.5, 0.4167, 0.5, 0.3333, 0.5, 0.3333, 0.5, 0.4167, 0.5, 0.8465, 0.3057, 0.8057, 0.3465, 0.8057, 0.3465, 0.8465, 0.3057, 0.8333, 0.5, 0.75, 0.5, 0.75, 0.5, 0.8333, 0.5, 0.8614, 0.25, 0.8465, 0.1943, 0.3423, 0.1967, 0.3566, 0.25, 0.8465, 0.1943, 0.8057, 0.1535, 0.3033, 0.1577, 0.3423, 0.1967, 0.8057, 0.1535, 0.75, 0.1386, 0.25, 0.1434, 0.3033, 0.1577, 0.75, 0.1386, 0.6943, 0.1535, 0.1967, 0.1577, 0.25, 0.1434, 0.6943, 0.1535, 0.6535, 0.1943, 0.1577, 0.1967, 0.1967, 0.1577, 0.6535, 0.1943, 0.6386, 0.25, 0.1434, 0.25, 0.1577, 0.1967, 0.6386, 0.25, 0.6535, 0.3057, 0.1577, 0.3033, 0.1434, 0.25, 0.6535, 0.3057, 0.6943, 0.3465, 0.1967, 0.3423, 0.1577, 0.3033, 0.6943, 0.3465, 0.75, 0.3614, 0.25, 0.3566, 0.1967, 0.3423, 0.75, 0.3614, 0.8057, 0.3465, 0.3033, 0.3423, 0.25, 0.3566, 0.8057, 0.3465, 0.75, 0.3614, 0.75, 0.3614, 0.8057, 0.3465, 0.6535, 0.1943, 0.6943, 0.1535, 0.6943, 0.1535, 0.6535, 0.1943, 0.6667, 0.5, 0.5833, 0.5, 0.5833, 0.5, 0.6667, 0.5, 0.08333, 0.5, 7.451e-08, 0.5, 7.451e-08, 0.5, 0.08333, 0.5, 0.6943, 0.1535, 0.75, 0.1386, 0.75, 0.1386, 0.6943, 0.1535, 0.75, 0.5, 0.6667, 0.5, 0.6667, 0.5, 0.75, 0.5, 0.1667, 0.5, 0.08333, 0.5, 0.08333, 0.5, 0.1667, 0.5, 0.75, 0.1386, 0.8057, 0.1535, 0.8057, 0.1535, 0.75, 0.1386, 0.8333, 0.5, 0.75, 0.5, 0.75, 0.5, 0.8333, 0.5, 0.25, 0.5, 0.1667, 0.5, 0.1667, 0.5, 0.25, 0.5, 0.8057, 0.1535, 0.8465, 0.1943, 0.8465, 0.1943, 0.8057, 0.1535, 0.9167, 0.5, 0.8333, 0.5, 0.8333, 0.5, 0.9167, 0.5, 0.8057, 0.1535, 0.8465, 0.1943, 0.8465, 0.1943, 0.8057, 0.1535, 0.3333, 0.5, 0.25, 0.5, 0.25, 0.5, 0.3333, 0.5, 0.75, 0.1386, 0.8057, 0.1535, 0.8057, 0.1535, 0.75, 0.1386, 0.9167, 0.5, 0.8333, 0.5, 0.8333, 0.5, 0.9167, 0.5, 0.5, 0.5, 0.4167, 0.5, 0.4167, 0.5, 0.5, 0.5, 0.08333, 0.5, 7.451e-08, 0.5, 7.451e-08, 0.5, 0.08333, 0.5, 0.6943, 0.1535, 0.75, 0.1386, 0.75, 0.1386, 0.6943, 0.1535, 0.6667, 0.5, 0.5833, 0.5, 0.5833, 0.5, 0.6667, 0.5, 0.6535, 0.1943, 0.6943, 0.1535, 0.6943, 0.1535, 0.6535, 0.1943, 0.25, 0.5, 0.1667, 0.5, 0.1667, 0.5, 0.25, 0.5, 0.8057, 0.3465, 0.75, 0.3614, 0.75, 0.3614, 0.8057, 0.3465, 0.6386, 0.25, 0.6535, 0.1943, 0.6535, 0.1943, 0.6386, 0.25, 0.6667, 0.5, 0.5833, 0.5, 0.5833, 0.5, 0.6667, 0.5, 0.75, 0.5, 0.6667, 0.5, 0.6667, 0.5, 0.75, 0.5, 0.1667, 0.5, 0.08333, 0.5, 0.08333, 0.5, 0.1667, 0.5, 0.8057, 0.3465, 0.75, 0.3614, 1.0, 0.5, 0.9167, 0.5, 0.5833, 0.5, 0.5, 0.5, 0.5, 0.5, 0.5833, 0.5, 0.6386, 0.25, 0.6535, 0.1943, 0.6535, 0.1943, 0.6386, 0.25, 0.8465, 0.3057, 0.8057, 0.3465, 0.8057, 0.3465, 0.8465, 0.3057, 0.5, 0.5, 0.4167, 0.5, 0.4167, 0.5, 0.5, 0.5, 0.6535, 0.3057, 0.6386, 0.25, 0.6386, 0.25, 0.6535, 0.3057, 0.8614, 0.25, 0.8465, 0.3057, 0.8465, 0.3057, 0.8614, 0.25, 0.4167, 0.5, 0.3333, 0.5, 0.3333, 0.5, 0.4167, 0.5, 0.6943, 0.3465, 0.6535, 0.3057, 0.6535, 0.3057, 0.6943, 0.3465, 1.0, 0.5, 0.9167, 0.5, 0.9167, 0.5, 1.0, 0.5, 0.8465, 0.1943, 0.8614, 0.25, 0.8614, 0.25, 0.8465, 0.1943, 0.3333, 0.5, 0.25, 0.5, 0.25, 0.5, 0.3333, 0.5, 0.75, 0.3614, 0.6943, 0.3465, 0.6943, 0.3465, 0.75, 0.3614, 0.87, 0.4578, 0.75, 0.49, 0.75, 0.49, 0.87, 0.4578, 0.0, 0.0, 0.0, 0.0, 0.0, 0.0, 0.0, 0.0, 0.8465, 0.3057, 0.8057, 0.3465, 0.9167, 0.5, 0.8333, 0.5, 0.5833, 0.5, 0.5, 0.5, 0.5, 0.5, 0.5833, 0.5, 0.8465, 0.3057, 0.8465, 0.3057, 0.8333, 0.5, 0.8333, 0.5, 0.5, 0.5, 0.4167, 0.5, 0.4167, 0.5, 0.5, 0.5, 0.4167, 0.5, 0.3333, 0.5, 0.3333, 0.5, 0.4167, 0.5, 0.779, 0.2667, 0.7835, 0.25, 0.0, 0.0, 0.0, 0.0, 0.5422, 0.13, 0.51, 0.25, 0.51, 0.25, 0.5422, 0.13, 0.87, 0.04215, 0.75, 0.01, 0.75, 0.01, 0.87, 0.04215, 0.9578, 0.37, 0.99, 0.25, 0.99, 0.25, 0.9578, 0.37, 0.51, 0.25, 0.5422, 0.37, 0.5422, 0.37, 0.51, 0.25, 0.75, 0.01, 0.63, 0.04215, 0.63, 0.04215, 0.75, 0.01, 0.99, 0.25, 0.9578, 0.13, 0.9578, 0.13, 0.99, 0.25, 0.5422, 0.37, 0.63, 0.4578, 0.63, 0.4578, 0.5422, 0.37, 0.75, 0.49, 0.87, 0.4578, 0.87, 0.4578, 0.75, 0.49, 0.63, 0.04215, 0.5422, 0.13, 0.5422, 0.13, 0.63, 0.04215, 0.9578, 0.13, 0.87, 0.04215, 0.87, 0.04215, 0.9578, 0.13, 0.63, 0.4578, 0.75, 0.49, 0.75, 0.49, 0.63, 0.4578, 0.87, 0.4578, 0.9578, 0.37, 0.9578, 0.37, 0.87, 0.4578, 0.7667, 0.279, 0.779, 0.2667, 0.0, 0.0, 0.0, 0.0, 0.0, 0.0, 0.0, 0.0, 0.0, 0.0, 0.0, 0.0, 0.0, 0.0, 0.0, 0.0, 0.0, 0.0, 0.0, 0.0, 0.7667, 0.279, 0.75, 0.2835, 0.75, 0.49, 0.87, 0.4578, 0.779, 0.2667, 0.7667, 0.279, 0.87, 0.4578, 0.9578, 0.37, 0.7835, 0.25, 0.779, 0.2667, 0.9578, 0.37, 0.99, 0.25, 0.779, 0.2333, 0.7835, 0.25, 0.99, 0.25, 0.9578, 0.13, 0.7667, 0.221, 0.779, 0.2333, 0.9578, 0.13, 0.87, 0.04215, 0.75, 0.2165, 0.7667, 0.221, 0.87, 0.04215, 0.75, 0.01, 0.7333, 0.221, 0.75, 0.2165, 0.75, 0.01, 0.63, 0.04215, 0.721, 0.2333, 0.7333, 0.221, 0.63, 0.04215, 0.5422, 0.13, 0.7165, 0.25, 0.721, 0.2333, 0.5422, 0.13, 0.51, 0.25, 0.721, 0.2667, 0.7165, 0.25, 0.51, 0.25, 0.5422, 0.37, 0.7333, 0.279, 0.721, 0.2667, 0.5422, 0.37, 0.63, 0.4578, 0.75, 0.2835, 0.7333, 0.279, 0.63, 0.4578, 0.75, 0.49, 0.7835, 0.25, 0.779, 0.2333, 0.0, 0.0, 0.0, 0.0, 0.779, 0.2333, 0.7667, 0.221, 0.0, 0.0, 0.0, 0.0, 0.7667, 0.221, 0.75, 0.2165, 0.0, 0.0, 0.0, 0.0, 0.75, 0.2165, 0.7333, 0.221, 0.0, 0.0, 0.0, 0.0, 0.7333, 0.221, 0.721, 0.2333, 0.0, 0.0, 0.0, 0.0, 0.721, 0.2333, 0.7165, 0.25, 0.0, 0.0, 0.0, 0.0, 0.7165, 0.25, 0.721, 0.2667, 0.0, 0.0, 0.0, 0.0, 0.721, 0.2667, 0.7333, 0.279, 0.0, 0.0, 0.0, 0.0, 0.7333, 0.279, 0.75, 0.2835, 0.0, 0.0, 0.0, 0.0, 0.75, 0.2835, 0.7667, 0.279, 0.0, 0.0, 0.0, 0.0, 0.8057, 0.3465, 0.87, 0.4578, 0.75, 0.49, 0.75, 0.3614, 0.8465, 0.3057, 0.9578, 0.37, 0.87, 0.4578, 0.8057, 0.3465, 0.9578, 0.37, 0.87, 0.4578, 0.87, 0.4578, 0.9578, 0.37, 0.0, 0.0, 0.0, 0.0, 0.0, 0.0, 0.0, 0.0, 0.3333, 0.5, 0.25, 0.5, 0.25, 0.5, 0.3333, 0.5, 0.8465, 0.1943, 0.8614, 0.25, 0.8614, 0.25, 0.8465, 0.1943, 0.75, 0.3614, 0.75, 0.3614, 7.451e-08, 0.5, 7.451e-08, 0.5, 0.6943, 0.3465, 0.6535, 0.3057, 0.6535, 0.3057, 0.6943, 0.3465, 0.4167, 0.5, 0.3333, 0.5, 0.3333, 0.5, 0.4167, 0.5, 0.8614, 0.25, 0.8465, 0.3057, 0.8465, 0.3057, 0.8614, 0.25, 0.6535, 0.3057, 0.6386, 0.25, 0.6386, 0.25, 0.6535, 0.3057, 0.5, 0.5, 0.4167, 0.5, 0.4167, 0.5, 0.5, 0.5, 0.6386, 0.25, 0.6535, 0.1943, 0.6535, 0.1943, 0.6386, 0.25, 0.5833, 0.5, 0.5, 0.5, 0.5, 0.5, 0.5833, 0.5, 0.75, 0.3614, 0.6943, 0.3465, 0.6943, 0.3465, 0.75, 0.3614, 0.8057, 0.1535, 0.8465, 0.1943, 0.8465, 0.1943, 0.8057, 0.1535, 0.25, 0.5, 0.1667, 0.5, 0.1667, 0.5, 0.25, 0.5, 0.8333, 0.5, 0.75, 0.5, 0.75, 0.5, 0.8333, 0.5, 0.75, 0.1386, 0.8057, 0.1535, 0.8057, 0.1535, 0.75, 0.1386, 0.1667, 0.5, 0.08333, 0.5, 0.08333, 0.5, 0.1667, 0.5, 0.75, 0.5, 0.6667, 0.5, 0.6667, 0.5, 0.75, 0.5, 0.6943, 0.1535, 0.75, 0.1386, 0.75, 0.1386, 0.6943, 0.1535, 0.08333, 0.5, 7.451e-08, 0.5, 7.451e-08, 0.5, 0.08333, 0.5, 0.6667, 0.5, 0.5833, 0.5, 0.5833, 0.5, 0.6667, 0.5, 0.6535, 0.1943, 0.6943, 0.1535, 0.6943, 0.1535, 0.6535, 0.1943, 0.0, 0.0, 0.0, 0.0, 0.0, 0.0, 0.0, 0.0, 0.0, 0.0, 0.0, 0.0, 0.0, 0.0, 0.0, 0.0, 0.6943, 0.3465, 0.0, 0.0, 0.0, 0.0, 0.75, 0.3614, 0.6943, 0.3465, 0.6535, 0.3057, 0.0, 0.0, 0.0, 0.0, 0.0, 0.0, 0.6535, 0.3057, 0.6386, 0.25, 0.0, 0.0, 0.0, 0.0, 0.6386, 0.25, 0.6535, 0.1943, 0.0, 0.0, 0.0, 0.0, 0.6535, 0.1943, 0.6943, 0.1535, 0.0, 0.0, 0.0, 0.0, 0.6943, 0.1535, 0.75, 0.1386, 0.0, 0.0, 0.0, 0.0, 0.75, 0.1386, 0.8057, 0.1535, 0.0, 0.0, 0.8465, 0.1943, 0.0, 0.0, 0.0, 0.0, 0.8057, 0.1535, 0.8465, 0.1943, 0.8614, 0.25, 0.0, 0.0, 0.0, 0.0, 0.0, 0.0, 0.8614, 0.25, 0.8465, 0.3057, 0.0, 0.0, 0.0, 0.0, 0.0, 0.0, 0.0, 0.0, 0.0, 0.0, 0.0, 0.0, 0.0, 0.0, 0.0, 0.0, 0.0, 0.0, 0.0, 0.0, 0.0, 0.0, 0.0, 0.0, 0.0, 0.0, 0.0, 0.0, 0.0, 0.0, 0.0, 0.0, 0.0, 0.0, 0.0, 0.0, 0.0, 0.0, 0.0, 0.0, 0.0, 0.0, 0.0, 0.0, 0.0, 0.0, 0.0, 0.0, 0.0, 0.0, 0.0, 0.0, 0.0, 0.0, 0.0, 0.0, 0.0, 0.0, 0.0, 0.0, 0.0, 0.0, 0.0, 0.0, 0.0, 0.0, 0.0, 0.0, 0.0, 0.0, 0.0, 0.0, 0.0, 0.0, 0.0, 0.0, 0.0, 0.0, 0.0, 0.0, 0.0, 0.0, 0.3333, 0.5, 0.3333, 0.5, 0.25, 0.5, 0.51, 0.25, 0.1667, 0.5, 0.5422, 0.37, 0.51, 0.25, 0.25, 0.5])
me_barrel.materials.append(mat_metal)
me_barrel.update()
me_bolt = bpy.data.meshes.new('bolt')
me_bolt.from_pydata([(0.187, -0.01762, 0.002381), (0.1892, -0.01762, 0.001769), (0.1909, -0.01762, 9.685e-05), (0.1915, -0.01762, -0.002187), (0.1909, -0.01762, -0.004472), (0.1892, -0.01762, -0.006144), (0.187, -0.01762, -0.006756), (0.1847, -0.01762, -0.006144), (0.183, -0.01762, -0.004472), (0.1824, -0.01762, -0.002187), (0.183, -0.01762, 9.685e-05), (0.1847, -0.01762, 0.001769), (0.187, 0.07442, 0.002381), (0.1892, 0.07442, 0.001769), (0.1909, 0.07442, 9.691e-05), (0.1915, 0.07442, -0.002187), (0.1909, 0.07442, -0.004472), (0.1892, 0.07442, -0.006144), (0.187, 0.07442, -0.006756), (0.1847, 0.07442, -0.006144), (0.183, 0.07442, -0.004472), (0.1824, 0.07442, -0.002187), (0.183, 0.07442, 9.691e-05), (0.1847, 0.07442, 0.001769), (0.1655, 0.01923, -0.002187), (0.1684, 0.01923, 0.008551), (0.187, 0.01923, -0.02366), (0.1762, 0.01923, -0.02079), (0.2084, 0.01923, -0.002187), (0.2056, 0.01923, -0.01293), (0.1762, 0.01923, 0.01641), (0.187, 0.01923, 0.01929), (0.1977, 0.01923, 0.01641), (0.1684, 0.01923, -0.01293), (0.1977, 0.01923, -0.02079), (0.2056, 0.01923, 0.008551), (0.2117, -0.008625, 0.06219), (0.221, -0.008625, 0.05682), (0.2303, -0.008625, 0.05145), (0.221, 0.01889, 0.05682), (0.2303, 0.01889, 0.05145), (0.2117, 0.01889, 0.06219), (0.2117, -0.008625, 0.1087), (0.221, -0.008625, 0.1087), (0.2303, -0.008625, 0.1087), (0.221, 0.01889, 0.1087), (0.2303, 0.01889, 0.1087), (0.2117, 0.01889, 0.1087), (0.187, -0.008288, 0.01929), (0.1977, -0.008288, 0.01641), (0.2056, -0.008288, 0.008551), (0.2084, -0.008288, -0.002187), (0.2056, -0.008288, -0.01293), (0.1977, -0.008288, -0.02079), (0.187, -0.008288, -0.02366), (0.1762, -0.008288, -0.02079), (0.1684, -0.008288, -0.01293), (0.1655, -0.008288, -0.002187), (0.1684, -0.008288, 0.008551), (0.1762, -0.008288, 0.01641), (0.187, 0.06509, 0.01929), (0.1977, 0.06509, 0.01641), (0.2056, 0.06509, 0.008551), (0.2084, 0.06509, -0.002187), (0.2056, 0.06509, -0.01293), (0.1977, 0.06509, -0.02079), (0.187, 0.06509, -0.02366), (0.1762, 0.06509, -0.02079), (0.1684, 0.06509, -0.01293), (0.1655, 0.06509, -0.002187), (0.1684, 0.06509, 0.008551), (0.1762, 0.06509, 0.01641)], [], [(14, 15, 3, 2), (13, 14, 2, 1), (25, 70, 69, 24), (27, 67, 66, 26), (29, 64, 63, 28), (30, 71, 70, 25), (32, 61, 60, 31), (33, 68, 67, 27), (34, 65, 64, 29), (31, 60, 71, 30), (35, 62, 61, 32), (24, 69, 68, 33), (26, 66, 65, 34), (28, 63, 62, 35), (51, 28, 35, 50), (54, 26, 34, 53), (57, 24, 33, 56), (50, 35, 40, 38), (48, 31, 30, 59), (53, 34, 29, 52), (56, 33, 27, 55), (31, 48, 36, 41), (59, 30, 25, 58), (52, 29, 28, 51), (55, 27, 26, 54), (58, 25, 24, 57), (38, 40, 46, 44), (40, 39, 45, 46), (32, 31, 41, 39), (48, 49, 37, 36), (35, 32, 39, 40), (49, 50, 38, 37), (44, 46, 45, 43), (43, 45, 47, 42), (37, 38, 44, 43), (39, 41, 47, 45), (41, 36, 42, 47), (36, 37, 43, 42), (0, 1, 49, 48), (1, 2, 50, 49), (2, 3, 51, 50), (3, 4, 52, 51), (4, 5, 53, 52), (5, 6, 54, 53), (6, 7, 55, 54), (7, 8, 56, 55), (8, 9, 57, 56), (9, 10, 58, 57), (10, 11, 59, 58), (11, 0, 48, 59), (13, 12, 60, 61), (14, 13, 61, 62), (15, 14, 62, 63), (16, 15, 63, 64), (17, 16, 64, 65), (18, 17, 65, 66), (19, 18, 66, 67), (20, 19, 67, 68), (21, 20, 68, 69), (22, 21, 69, 70), (23, 22, 70, 71), (12, 23, 71, 60), (15, 16, 4, 3), (16, 17, 5, 4), (17, 18, 6, 5), (18, 19, 7, 6), (19, 20, 8, 7), (20, 21, 9, 8), (21, 22, 10, 9), (22, 23, 11, 10), (23, 12, 0, 11), (12, 13, 1, 0)])
_uv = me_bolt.uv_layers.new(name='UVMap')
_uv.uv.foreach_set('vector', [0.0, 0.0, 0.0, 0.0, 0.0, 0.0, 0.0, 0.0, 0.0, 0.0, 0.0, 0.0, 0.0, 0.0, 0.0, 0.0, 0.0, 0.0, 0.0, 0.0, 0.0, 0.0, 0.0, 0.0, 0.0, 0.0, 0.0, 0.0, 0.0, 0.0, 0.0, 0.0, 0.0, 0.0, 0.0, 0.0, 0.0, 0.0, 0.0, 0.0, 0.0, 0.0, 0.0, 0.0, 0.0, 0.0, 0.0, 0.0, 0.0, 0.0, 0.0, 0.0, 0.0, 0.0, 0.0, 0.0, 0.0, 0.0, 0.0, 0.0, 0.0, 0.0, 0.0, 0.0, 0.0, 0.0, 0.0, 0.0, 0.0, 0.0, 0.0, 0.0, 0.0, 0.0, 0.0, 0.0, 0.0, 0.0, 0.0, 0.0, 0.0, 0.0, 0.0, 0.0, 0.0, 0.0, 0.0, 0.0, 0.0, 0.0, 0.0, 0.0, 0.0, 0.0, 0.0, 0.0, 0.0, 0.0, 0.0, 0.0, 0.0, 0.0, 0.0, 0.0, 0.0, 0.0, 0.0, 0.0, 0.0, 0.0, 0.0, 0.0, 0.0, 0.0, 0.0, 0.0, 0.0, 0.0, 0.0, 0.0, 0.0, 0.0, 0.0, 0.0, 0.0, 0.0, 0.0, 0.0, 0.0, 0.0, 0.0, 0.0, 0.0, 0.0, 0.0, 0.0, 0.0, 0.0, 0.0, 0.0, 0.0, 0.0, 0.0, 0.0, 0.0, 0.0, 0.0, 0.0, 0.0, 0.0, 0.0, 0.0, 0.0, 0.0, 0.0, 0.0, 0.0, 0.0, 0.0, 0.0, 0.0, 0.0, 0.0, 0.0, 0.0, 0.0, 0.0, 0.0, 0.0, 0.0, 0.0, 0.0, 0.0, 0.0, 0.0, 0.0, 0.0, 0.0, 0.0, 0.0, 0.0, 0.0, 0.0, 0.0, 0.0, 0.0, 0.0, 0.0, 0.0, 0.0, 0.0, 0.0, 0.0, 0.0, 0.0, 0.0, 0.0, 0.0, 0.0, 0.0, 0.0, 0.0, 0.0, 0.0, 0.0, 0.0, 0.0, 0.0, 0.0, 0.0, 0.0, 0.0, 0.0, 0.0, 0.0, 0.0, 0.0, 0.0, 0.0, 0.0, 0.0, 0.0, 0.0, 0.0, 0.0, 0.0, 0.0, 0.0, 0.0, 0.0, 0.0, 0.0, 0.0, 0.0, 0.0, 0.0, 0.0, 0.0, 0.0, 0.0, 0.0, 0.0, 0.0, 0.0, 0.0, 0.0, 0.0, 0.0, 0.0, 0.0, 0.0, 0.0, 0.0, 0.0, 0.0, 0.0, 0.0, 0.0, 0.0, 0.0, 0.0, 0.0, 0.0, 0.0, 0.0, 0.0, 0.0, 0.0, 0.0, 0.0, 0.0, 0.0, 0.0, 0.0, 0.0, 0.0, 0.0, 0.0, 0.0, 0.0, 0.0, 0.0, 0.0, 0.0, 0.0, 0.0, 0.0, 0.0, 0.0, 0.0, 0.0, 0.0, 0.0, 0.0, 0.0, 0.0, 0.0, 0.0, 0.0, 0.0, 0.0, 0.0, 0.0, 0.0, 0.0, 0.0, 0.0, 0.0, 0.0, 0.0, 0.0, 0.0, 0.0, 0.0, 0.0, 0.0, 0.0, 0.0, 0.0, 0.0, 0.0, 0.0, 0.0, 0.0, 0.0, 0.0, 0.0, 0.0, 0.0, 0.0, 0.0, 0.0, 0.0, 0.0, 0.0, 0.0, 0.0, 0.0, 0.0, 0.0, 0.0, 0.0, 0.0, 0.0, 0.0, 0.0, 0.0, 0.0, 0.0, 0.0, 0.0, 0.0, 0.0, 0.0, 0.0, 0.0, 0.0, 0.0, 0.0, 0.0, 0.0, 0.0, 0.0, 0.0, 0.0, 0.0, 0.0, 0.0, 0.0, 0.0, 0.0, 0.0, 0.0, 0.0, 0.0, 0.0, 0.0, 0.0, 0.0, 0.0, 0.0, 0.0, 0.0, 0.0, 0.0, 0.0, 0.0, 0.0, 0.0, 0.0, 0.0, 0.0, 0.0, 0.0, 0.0, 0.0, 0.0, 0.0, 0.0, 0.0, 0.0, 0.0, 0.0, 0.0, 0.0, 0.0, 0.0, 0.0, 0.0, 0.0, 0.0, 0.0, 0.0, 0.0, 0.0, 0.0, 0.0, 0.0, 0.0, 0.0, 0.0, 0.0, 0.0, 0.0, 0.0, 0.0, 0.0, 0.0, 0.0, 0.0, 0.0, 0.0, 0.0, 0.0, 0.0, 0.0, 0.0, 0.0, 0.0, 0.0, 0.0, 0.0, 0.0, 0.0, 0.0, 0.0, 0.0, 0.0, 0.0, 0.0, 0.0, 0.0, 0.0, 0.0, 0.0, 0.0, 0.0, 0.0, 0.0, 0.0, 0.0, 0.0, 0.0, 0.0, 0.0, 0.0, 0.0, 0.0, 0.0, 0.0, 0.0, 0.0, 0.0, 0.0, 0.0, 0.0, 0.0, 0.0, 0.0, 0.0, 0.0, 0.0, 0.0, 0.0, 0.0, 0.0, 0.0, 0.0, 0.0, 0.0, 0.0, 0.0, 0.0, 0.0, 0.0, 0.0, 0.0, 0.0, 0.0, 0.0, 0.0, 0.0, 0.0, 0.0, 0.0, 0.0, 0.0, 0.0, 0.0, 0.0, 0.0, 0.0, 0.0, 0.0, 0.0, 0.0, 0.0, 0.0, 0.0, 0.0, 0.0, 0.0, 0.0, 0.0, 0.0, 0.0, 0.0, 0.0, 0.0, 0.0, 0.0, 0.0, 0.0, 0.0, 0.0, 0.0, 0.0, 0.0, 0.0, 0.0, 0.0, 0.0, 0.0, 0.0, 0.0, 0.0, 0.0, 0.0, 0.0, 0.0, 0.0, 0.0, 0.0, 0.0, 0.0, 0.0, 0.0, 0.0, 0.0, 0.0, 0.0, 0.0, 0.0, 0.0, 0.0, 0.0, 0.0, 0.0, 0.0, 0.0, 0.0, 0.0, 0.0, 0.0, 0.0, 0.0])
me_bolt.materials.append(mat_metal)
me_bolt.update()
me_slider = bpy.data.meshes.new('slider')
me_slider.from_pydata([(-0.02546, 0.06177, 0.09628), (-0.04708, 0.04744, 0.09628), (-0.06679, -2.928e-08, 0.09628), (-2.328e-10, 0.06669, 0.09628), (-0.06159, 0.0131, 0.09628), (-0.02546, 0.06177, -0.09628), (-0.06679, 3.347e-08, -0.09628), (-2.328e-10, 0.06669, -0.09628), (-0.06159, 0.02589, -0.09628), (-0.04708, 0.04744, -0.09628), (0.02546, 0.06177, 0.09628), (0.04708, 0.04744, 0.09628), (0.06679, -2.928e-08, 0.09628), (0.06159, 0.0131, 0.09628), (0.02546, 0.06177, -0.09628), (0.06679, 3.347e-08, -0.09628), (0.06159, 0.02589, -0.09628), (0.04708, 0.04744, -0.09628), (-0.02546, -0.06177, 0.09628), (-0.04708, -0.04744, 0.09628), (-2.328e-10, -0.06669, 0.09628), (-0.06159, -0.0131, 0.09628), (-0.02546, -0.06177, -0.09628), (-2.328e-10, -0.06669, -0.09628), (-0.06159, -0.02589, -0.09628), (-0.04708, -0.04744, -0.09628), (0.02546, -0.06177, 0.09628), (0.04708, -0.04744, 0.09628), (0.06159, -0.0131, 0.09628), (0.02546, -0.06177, -0.09628), (0.06159, -0.02589, -0.09628), (0.04708, -0.04744, -0.09628), (-0.07061, 0.07116, -0.09628), (-0.07061, 0.07116, 0.09628), (-0.09238, 0.01964, 0.09628), (-0.1002, -2.974e-08, 0.09628), (-5.239e-10, 0.1, 0.09628), (-0.03819, 0.09265, 0.09628), (-0.03819, 0.09265, -0.09628), (-0.1002, 3.3e-08, -0.09628), (-5.239e-10, 0.1, -0.09628), (-0.09238, 0.03884, -0.09628), (0.07061, 0.07116, -0.09628), (0.07061, 0.07116, 0.09628), (0.09238, 0.01964, 0.09628), (0.1002, -2.974e-08, 0.09628), (0.03819, 0.09265, 0.09628), (0.03819, 0.09265, -0.09628), (0.1002, 3.3e-08, -0.09628), (0.09238, 0.03884, -0.09628), (-0.07061, -0.07116, -0.09628), (-0.07061, -0.07116, 0.09628), (-0.09238, -0.01964, 0.09628), (-5.239e-10, -0.1, 0.09628), (-0.03819, -0.09265, 0.09628), (-0.03819, -0.09265, -0.09628), (-5.239e-10, -0.1, -0.09628), (-0.09238, -0.03884, -0.09628), (0.07061, -0.07116, -0.09628), (0.07061, -0.07116, 0.09628), (0.09238, -0.01964, 0.09628), (0.03819, -0.09265, 0.09628), (0.03819, -0.09265, -0.09628), (0.09238, -0.03884, -0.09628)], [], [(4, 8, 9, 1), (2, 6, 8, 4), (0, 5, 7, 3), (1, 9, 5, 0), (13, 11, 17, 16), (12, 13, 16, 15), (10, 3, 7, 14), (11, 10, 14, 17), (21, 19, 25, 24), (2, 21, 24, 6), (18, 20, 23, 22), (19, 18, 22, 25), (28, 30, 31, 27), (12, 15, 30, 28), (26, 29, 23, 20), (27, 31, 29, 26), (34, 33, 32, 41), (35, 34, 41, 39), (37, 36, 40, 38), (33, 37, 38, 32), (44, 49, 42, 43), (45, 48, 49, 44), (46, 47, 40, 36), (43, 42, 47, 46), (52, 57, 50, 51), (35, 39, 57, 52), (54, 55, 56, 53), (51, 50, 55, 54), (60, 59, 58, 63), (45, 60, 63, 48), (61, 53, 56, 62), (59, 61, 62, 58), (30, 15, 48, 63), (23, 29, 62, 56), (24, 25, 50, 57), (29, 31, 58, 62), (6, 24, 57, 39), (16, 17, 42, 49), (22, 23, 56, 55), (15, 16, 49, 48), (9, 8, 41, 32), (25, 22, 55, 50), (14, 7, 40, 47), (8, 6, 39, 41), (17, 14, 47, 42), (7, 5, 38, 40), (28, 27, 59, 60), (5, 9, 32, 38), (12, 28, 60, 45), (19, 21, 52, 51), (26, 20, 53, 61), (21, 2, 35, 52), (11, 13, 44, 43), (27, 26, 61, 59), (4, 1, 33, 34), (20, 18, 54, 53), (13, 12, 45, 44), (2, 4, 34, 35), (18, 19, 51, 54), (3, 10, 46, 36), (0, 3, 36, 37), (10, 11, 43, 46), (31, 30, 63, 58), (1, 0, 37, 33)])
_uv = me_slider.uv_layers.new(name='UVMap')
_uv.uv.foreach_set('vector', [0.7769, 0.6469, 0.7769, 0.6469, 0.7744, 0.6494, 0.7744, 0.6494, 0.7769, 0.625, 0.7769, 0.625, 0.7769, 0.6469, 0.7769, 0.6469, 0.7719, 0.6519, 0.7719, 0.6519, 0.75, 0.6519, 0.75, 0.6519, 0.7744, 0.6494, 0.7744, 0.6494, 0.7719, 0.6519, 0.7719, 0.6519, 0.7769, 0.6469, 0.7744, 0.6494, 0.7744, 0.6494, 0.7769, 0.6469, 0.7769, 0.625, 0.7769, 0.6469, 0.7769, 0.6469, 0.7769, 0.625, 0.7719, 0.6519, 0.75, 0.6519, 0.75, 0.6519, 0.7719, 0.6519, 0.7744, 0.6494, 0.7719, 0.6519, 0.7719, 0.6519, 0.7744, 0.6494, 0.7769, 0.6469, 0.7744, 0.6494, 0.7744, 0.6494, 0.7769, 0.6469, 0.7769, 0.625, 0.7769, 0.6469, 0.7769, 0.6469, 0.7769, 0.625, 0.7719, 0.6519, 0.75, 0.6519, 0.75, 0.6519, 0.7719, 0.6519, 0.7744, 0.6494, 0.7719, 0.6519, 0.7719, 0.6519, 0.7744, 0.6494, 0.7769, 0.6469, 0.7769, 0.6469, 0.7744, 0.6494, 0.7744, 0.6494, 0.7769, 0.625, 0.7769, 0.625, 0.7769, 0.6469, 0.7769, 0.6469, 0.7719, 0.6519, 0.7719, 0.6519, 0.75, 0.6519, 0.75, 0.6519, 0.7744, 0.6494, 0.7744, 0.6494, 0.7719, 0.6519, 0.7719, 0.6519, 0.7769, 0.6469, 0.7744, 0.6494, 0.7744, 0.6494, 0.7769, 0.6469, 0.7769, 0.625, 0.7769, 0.6469, 0.7769, 0.6469, 0.7769, 0.625, 0.7719, 0.6519, 0.75, 0.6519, 0.75, 0.6519, 0.7719, 0.6519, 0.7744, 0.6494, 0.7719, 0.6519, 0.7719, 0.6519, 0.7744, 0.6494, 0.7769, 0.6469, 0.7769, 0.6469, 0.7744, 0.6494, 0.7744, 0.6494, 0.7769, 0.625, 0.7769, 0.625, 0.7769, 0.6469, 0.7769, 0.6469, 0.7719, 0.6519, 0.7719, 0.6519, 0.75, 0.6519, 0.75, 0.6519, 0.7744, 0.6494, 0.7744, 0.6494, 0.7719, 0.6519, 0.7719, 0.6519, 0.7769, 0.6469, 0.7769, 0.6469, 0.7744, 0.6494, 0.7744, 0.6494, 0.7769, 0.625, 0.7769, 0.625, 0.7769, 0.6469, 0.7769, 0.6469, 0.7719, 0.6519, 0.7719, 0.6519, 0.75, 0.6519, 0.75, 0.6519, 0.7744, 0.6494, 0.7744, 0.6494, 0.7719, 0.6519, 0.7719, 0.6519, 0.7769, 0.6469, 0.7744, 0.6494, 0.7744, 0.6494, 0.7769, 0.6469, 0.7769, 0.625, 0.7769, 0.6469, 0.7769, 0.6469, 0.7769, 0.625, 0.7719, 0.6519, 0.75, 0.6519, 0.75, 0.6519, 0.7719, 0.6519, 0.7744, 0.6494, 0.7719, 0.6519, 0.7719, 0.6519, 0.7744, 0.6494, 0.7769, 0.6469, 0.7769, 0.625, 0.7769, 0.625, 0.7769, 0.6469, 0.75, 0.6519, 0.7719, 0.6519, 0.7719, 0.6519, 0.75, 0.6519, 0.7769, 0.6469, 0.7744, 0.6494, 0.7744, 0.6494, 0.7769, 0.6469, 0.7719, 0.6519, 0.7744, 0.6494, 0.7744, 0.6494, 0.7719, 0.6519, 0.7769, 0.625, 0.7769, 0.6469, 0.7769, 0.6469, 0.7769, 0.625, 0.7769, 0.6469, 0.7744, 0.6494, 0.7744, 0.6494, 0.7769, 0.6469, 0.7719, 0.6519, 0.75, 0.6519, 0.75, 0.6519, 0.7719, 0.6519, 0.7769, 0.625, 0.7769, 0.6469, 0.7769, 0.6469, 0.7769, 0.625, 0.7744, 0.6494, 0.7769, 0.6469, 0.7769, 0.6469, 0.7744, 0.6494, 0.7744, 0.6494, 0.7719, 0.6519, 0.7719, 0.6519, 0.7744, 0.6494, 0.7719, 0.6519, 0.75, 0.6519, 0.75, 0.6519, 0.7719, 0.6519, 0.7769, 0.6469, 0.7769, 0.625, 0.7769, 0.625, 0.7769, 0.6469, 0.7744, 0.6494, 0.7719, 0.6519, 0.7719, 0.6519, 0.7744, 0.6494, 0.75, 0.6519, 0.7719, 0.6519, 0.7719, 0.6519, 0.75, 0.6519, 0.7769, 0.6469, 0.7744, 0.6494, 0.7744, 0.6494, 0.7769, 0.6469, 0.7719, 0.6519, 0.7744, 0.6494, 0.7744, 0.6494, 0.7719, 0.6519, 0.7769, 0.625, 0.7769, 0.6469, 0.7769, 0.6469, 0.7769, 0.625, 0.7744, 0.6494, 0.7769, 0.6469, 0.7769, 0.6469, 0.7744, 0.6494, 0.7719, 0.6519, 0.75, 0.6519, 0.75, 0.6519, 0.7719, 0.6519, 0.7769, 0.6469, 0.7769, 0.625, 0.7769, 0.625, 0.7769, 0.6469, 0.7744, 0.6494, 0.7769, 0.6469, 0.7769, 0.6469, 0.7744, 0.6494, 0.7744, 0.6494, 0.7719, 0.6519, 0.7719, 0.6519, 0.7744, 0.6494, 0.7769, 0.6469, 0.7744, 0.6494, 0.7744, 0.6494, 0.7769, 0.6469, 0.75, 0.6519, 0.7719, 0.6519, 0.7719, 0.6519, 0.75, 0.6519, 0.7769, 0.6469, 0.7769, 0.625, 0.7769, 0.625, 0.7769, 0.6469, 0.7769, 0.625, 0.7769, 0.6469, 0.7769, 0.6469, 0.7769, 0.625, 0.7719, 0.6519, 0.7744, 0.6494, 0.7744, 0.6494, 0.7719, 0.6519, 0.75, 0.6519, 0.7719, 0.6519, 0.7719, 0.6519, 0.75, 0.6519, 0.7719, 0.6519, 0.75, 0.6519, 0.75, 0.6519, 0.7719, 0.6519, 0.7719, 0.6519, 0.7744, 0.6494, 0.7744, 0.6494, 0.7719, 0.6519, 0.7744, 0.6494, 0.7769, 0.6469, 0.7769, 0.6469, 0.7744, 0.6494, 0.7744, 0.6494, 0.7719, 0.6519, 0.7719, 0.6519, 0.7744, 0.6494])
me_slider.materials.append(mat_metal)
me_slider.update()
me_slider_001 = bpy.data.meshes.new('slider.001')
me_slider_001.from_pydata([(0.1156, -1.982e-06, 0.03986), (0.1156, 0.02102, 0.03423), (0.1156, 0.03642, -0.02321), (0.1156, 0.04205, -0.002187), (0.1156, 0.03642, 0.01884), (0.1156, -1.954e-06, -0.04424), (0.1156, 0.02102, -0.0386), (0.1156, -0.03642, -0.02321), (0.1156, -0.02103, -0.0386), (0.1156, -0.03642, 0.01884), (0.1156, -0.04205, -0.002187), (0.1156, -0.02103, 0.03423), (0.1156, -2.004e-06, 0.06117), (0.1156, 0.03168, 0.05268), (0.1156, 0.05487, -0.03387), (0.1156, 0.06335, -0.002187), (0.1156, 0.05487, 0.02949), (0.1156, -1.962e-06, -0.06554), (0.1156, 0.03168, -0.05706), (0.1156, -0.05487, -0.03387), (0.1156, -0.03168, -0.05706), (0.1156, -0.05487, 0.02949), (0.1156, -0.06336, -0.002187), (0.1156, -0.03168, 0.05268), (0.0704, -2.004e-06, 0.06117), (0.0704, 0.03168, 0.05268), (0.0704, 0.05487, -0.03387), (0.0704, 0.06335, -0.002187), (0.0704, 0.05487, 0.02949), (0.0704, -1.962e-06, -0.06554), (0.0704, 0.03168, -0.05706), (0.0704, -0.05487, -0.03387), (0.0704, -0.03168, -0.05706), (0.0704, -0.05487, 0.02949), (0.0704, -0.06336, -0.002187), (0.0704, -0.03168, 0.05268), (0.1156, -2.057e-06, 0.2142), (0.1156, 0.03168, 0.2142), (0.1156, 0.05487, 0.2142), (0.1156, -0.03168, 0.2142), (0.1156, -0.05487, 0.2142), (0.0704, -2.057e-06, 0.2142), (0.0704, 0.03168, 0.2142), (0.0704, 0.05487, 0.2142), (0.0704, -0.03168, 0.2142), (0.0704, -0.05487, 0.2142)], [], [(11, 0, 12, 23), (17, 20, 32, 29), (6, 5, 17, 18), (7, 10, 22, 19), (0, 1, 13, 12), (2, 6, 18, 14), (8, 7, 19, 20), (9, 11, 23, 21), (3, 2, 14, 15), (4, 3, 15, 16), (10, 9, 21, 22), (1, 4, 16, 13), (5, 8, 20, 17), (24, 25, 28, 27, 26, 30, 29, 32, 31, 34, 33, 35), (35, 33, 45, 44), (18, 17, 29, 30), (19, 22, 34, 31), (21, 23, 39, 40), (14, 18, 30, 26), (20, 19, 31, 32), (33, 21, 40, 45), (15, 14, 26, 27), (16, 15, 27, 28), (22, 21, 33, 34), (25, 24, 41, 42), (39, 36, 41, 44), (36, 37, 42, 41), (40, 39, 44, 45), (37, 38, 43, 42), (13, 16, 38, 37), (28, 25, 42, 43), (23, 12, 36, 39), (16, 28, 43, 38), (24, 35, 44, 41), (12, 13, 37, 36)])
_uv = me_slider_001.uv_layers.new(name='UVMap')
_uv.uv.foreach_set('vector', [0.1667, 0.5, 0.1667, 0.5, 0.1667, 0.5, 0.1667, 0.5, 0.3333, 0.5, 0.3333, 0.5, 0.3333, 0.5, 0.3333, 0.5, 0.3333, 0.5, 0.3333, 0.5, 0.3333, 0.5, 0.3333, 0.5, 0.2917, 0.5, 0.25, 0.5, 0.25, 0.5, 0.2917, 0.5, 0.1667, 0.5, 0.1667, 0.5, 0.1667, 0.5, 0.1667, 0.5, 0.5261, 0.19, 0.5422, 0.13, 0.5422, 0.13, 0.5261, 0.19, 0.3333, 0.5, 0.2917, 0.5, 0.2917, 0.5, 0.3333, 0.5, 0.2083, 0.5, 0.1667, 0.5, 0.1667, 0.5, 0.2083, 0.5, 0.51, 0.25, 0.5261, 0.19, 0.5261, 0.19, 0.51, 0.25, 0.5261, 0.31, 0.51, 0.25, 0.51, 0.25, 0.5261, 0.31, 0.25, 0.5, 0.2083, 0.5, 0.2083, 0.5, 0.25, 0.5, 0.5422, 0.37, 0.5261, 0.31, 0.5261, 0.31, 0.5422, 0.37, 0.3333, 0.5, 0.3333, 0.5, 0.3333, 0.5, 0.3333, 0.5, 0.1667, 0.5, 0.1667, 0.5, 0.2083, 0.5, 0.25, 0.5, 0.2917, 0.5, 0.3333, 0.5, 0.3333, 0.5, 0.3333, 0.5, 0.2917, 0.5, 0.25, 0.5, 0.2083, 0.5, 0.1667, 0.5, 0.1667, 0.5, 0.2083, 0.5, 0.2083, 0.5, 0.1667, 0.5, 0.3333, 0.5, 0.3333, 0.5, 0.3333, 0.5, 0.3333, 0.5, 0.2917, 0.5, 0.25, 0.5, 0.25, 0.5, 0.2917, 0.5, 0.2083, 0.5, 0.1667, 0.5, 0.1667, 0.5, 0.2083, 0.5, 0.5261, 0.19, 0.5422, 0.13, 0.5422, 0.13, 0.5261, 0.19, 0.3333, 0.5, 0.2917, 0.5, 0.2917, 0.5, 0.3333, 0.5, 0.2083, 0.5, 0.2083, 0.5, 0.2083, 0.5, 0.2083, 0.5, 0.51, 0.25, 0.5261, 0.19, 0.5261, 0.19, 0.51, 0.25, 0.5261, 0.31, 0.51, 0.25, 0.51, 0.25, 0.5261, 0.31, 0.25, 0.5, 0.2083, 0.5, 0.2083, 0.5, 0.25, 0.5, 0.1667, 0.5, 0.1667, 0.5, 0.1667, 0.5, 0.1667, 0.5, 0.1667, 0.5, 0.1667, 0.5, 0.1667, 0.5, 0.1667, 0.5, 0.1667, 0.5, 0.1667, 0.5, 0.1667, 0.5, 0.1667, 0.5, 0.2083, 0.5, 0.1667, 0.5, 0.1667, 0.5, 0.2083, 0.5, 0.5422, 0.37, 0.5261, 0.31, 0.5261, 0.31, 0.5422, 0.37, 0.5422, 0.37, 0.5261, 0.31, 0.5261, 0.31, 0.5422, 0.37, 0.2083, 0.5, 0.1667, 0.5, 0.1667, 0.5, 0.2083, 0.5, 0.1667, 0.5, 0.1667, 0.5, 0.1667, 0.5, 0.1667, 0.5, 0.5261, 0.31, 0.5261, 0.31, 0.5261, 0.31, 0.5261, 0.31, 0.1667, 0.5, 0.1667, 0.5, 0.1667, 0.5, 0.1667, 0.5, 0.1667, 0.5, 0.1667, 0.5, 0.1667, 0.5, 0.1667, 0.5])
me_slider_001.materials.append(mat_metal)
me_slider_001.update()
me_barrel_001 = bpy.data.meshes.new('barrel.001')
me_barrel_001.from_pydata([(0.1556, 0.02382, -0.02028), (0.1508, 0.02382, -0.002187), (0.1556, 0.02382, 0.01591), (0.1508, -0.02382, -0.002187), (0.1556, -0.02382, 0.01591), (0.1556, -0.02382, -0.02028), (0.1325, -0.01273, 0.01985), (0.1325, 0.01272, 0.01985), (0.1325, 0.01273, -0.02423), (0.1325, 0.02545, -0.002187), (0.1325, -0.01273, -0.02423), (0.1325, -0.02545, -0.002187), (0.1325, -3.903e-08, 0.02326), (0.1325, 0.02204, -0.01491), (0.1325, 0.02204, 0.01054), (0.1325, 5.673e-09, -0.02764), (0.1325, -0.02204, -0.01491), (0.1325, -0.02204, 0.01054), (0.1325, -3.87e-08, 0.03986), (0.1325, 0.02103, 0.03423), (0.1325, 0.03642, -0.02321), (0.1325, 0.04205, -0.002187), (0.1325, 0.03642, 0.01884), (0.1325, 3.515e-08, -0.04424), (0.1325, 0.02103, -0.0386), (0.1325, -0.03642, -0.02321), (0.1325, -0.02103, -0.0386), (0.1325, -0.03642, 0.01884), (0.1325, -0.04205, -0.002187), (0.1325, -0.02103, 0.03423), (0.108, -3.87e-08, 0.03986), (0.108, 0.02103, 0.03423), (0.108, 0.03642, -0.02321), (0.108, 0.04205, -0.002187), (0.108, 0.03642, 0.01884), (0.108, 3.515e-08, -0.04424), (0.108, 0.02103, -0.0386), (0.108, -0.03642, -0.02321), (0.108, -0.02103, -0.0386), (0.108, -0.03642, 0.01884), (0.108, -0.04205, -0.002187), (0.108, -0.02103, 0.03423)], [], [(4, 2, 7, 12, 6), (2, 1, 9, 14, 7), (0, 5, 10, 15, 8), (1, 0, 8, 13, 9), (3, 4, 6, 17, 11), (5, 3, 11, 16, 10), (14, 9, 21, 22), (29, 18, 30, 41), (8, 15, 23, 24), (12, 7, 19, 18), (15, 10, 26, 23), (10, 16, 25, 26), (6, 12, 18, 29), (9, 13, 20, 21), (16, 11, 28, 25), (11, 17, 27, 28), (13, 8, 24, 20), (7, 14, 22, 19), (17, 6, 29, 27), (24, 23, 35, 36), (25, 28, 40, 37), (18, 19, 31, 30), (20, 24, 36, 32), (26, 25, 37, 38), (27, 29, 41, 39), (21, 20, 32, 33), (22, 21, 33, 34), (28, 27, 39, 40), (19, 22, 34, 31), (23, 26, 38, 35)])
_uv = me_barrel_001.uv_layers.new(name='UVMap')
_uv.uv.foreach_set('vector', [0.1667, 0.5, 0.1667, 0.5, 0.1667, 0.5, 0.1667, 0.5, 0.1667, 0.5, 0.5422, 0.37, 0.51, 0.25, 0.51, 0.25, 0.5261, 0.31, 0.5422, 0.37, 0.3333, 0.5, 0.3333, 0.5, 0.3333, 0.5, 0.3333, 0.5, 0.3333, 0.5, 0.51, 0.25, 0.5422, 0.13, 0.5422, 0.13, 0.5261, 0.19, 0.51, 0.25, 0.25, 0.5, 0.1667, 0.5, 0.1667, 0.5, 0.2083, 0.5, 0.25, 0.5, 0.3333, 0.5, 0.25, 0.5, 0.25, 0.5, 0.2917, 0.5, 0.3333, 0.5, 0.5261, 0.31, 0.51, 0.25, 0.51, 0.25, 0.5261, 0.31, 0.1667, 0.5, 0.1667, 0.5, 0.1667, 0.5, 0.1667, 0.5, 0.3333, 0.5, 0.3333, 0.5, 0.3333, 0.5, 0.3333, 0.5, 0.1667, 0.5, 0.1667, 0.5, 0.1667, 0.5, 0.1667, 0.5, 0.3333, 0.5, 0.3333, 0.5, 0.3333, 0.5, 0.3333, 0.5, 0.3333, 0.5, 0.2917, 0.5, 0.2917, 0.5, 0.3333, 0.5, 0.1667, 0.5, 0.1667, 0.5, 0.1667, 0.5, 0.1667, 0.5, 0.51, 0.25, 0.5261, 0.19, 0.5261, 0.19, 0.51, 0.25, 0.2917, 0.5, 0.25, 0.5, 0.25, 0.5, 0.2917, 0.5, 0.25, 0.5, 0.2083, 0.5, 0.2083, 0.5, 0.25, 0.5, 0.5261, 0.19, 0.5422, 0.13, 0.5422, 0.13, 0.5261, 0.19, 0.5422, 0.37, 0.5261, 0.31, 0.5261, 0.31, 0.5422, 0.37, 0.2083, 0.5, 0.1667, 0.5, 0.1667, 0.5, 0.2083, 0.5, 0.3333, 0.5, 0.3333, 0.5, 0.3333, 0.5, 0.3333, 0.5, 0.2917, 0.5, 0.25, 0.5, 0.25, 0.5, 0.2917, 0.5, 0.1667, 0.5, 0.1667, 0.5, 0.1667, 0.5, 0.1667, 0.5, 0.5261, 0.19, 0.5422, 0.13, 0.5422, 0.13, 0.5261, 0.19, 0.3333, 0.5, 0.2917, 0.5, 0.2917, 0.5, 0.3333, 0.5, 0.2083, 0.5, 0.1667, 0.5, 0.1667, 0.5, 0.2083, 0.5, 0.51, 0.25, 0.5261, 0.19, 0.5261, 0.19, 0.51, 0.25, 0.5261, 0.31, 0.51, 0.25, 0.51, 0.25, 0.5261, 0.31, 0.25, 0.5, 0.2083, 0.5, 0.2083, 0.5, 0.25, 0.5, 0.5422, 0.37, 0.5261, 0.31, 0.5261, 0.31, 0.5422, 0.37, 0.3333, 0.5, 0.3333, 0.5, 0.3333, 0.5, 0.3333, 0.5])
me_barrel_001.materials.append(mat_metal)
me_barrel_001.update()

# ---- objects
ob_turret_base_pillar = bpy.data.objects.new('turret_base_pillar', me_turret_base_pillar)
ob_barrel = bpy.data.objects.new('barrel', me_barrel)
ob_bolt = bpy.data.objects.new('bolt', me_bolt)
ob_slider = bpy.data.objects.new('slider', me_slider)
ob_slider_001 = bpy.data.objects.new('slider.001', me_slider_001)
ob_barrel_001 = bpy.data.objects.new('barrel.001', me_barrel_001)

# ---- transforms, parenting, visibility, modifiers, constraints
ob_turret_base_pillar.location = (0.0, 0.0, 0.0)
_m = ob_turret_base_pillar.modifiers.new('Mirror', 'MIRROR')
_m.use_axis = (True, True, False)
_m.use_clip = True
ob_barrel.parent = ob_barrel_001
ob_barrel.matrix_parent_inverse = Matrix(((1.0, -0.0, 0.0, -0.0), (-0.0, 1.0, -0.0, -2.561e-09), (0.0, -0.0, 1.0, -1.563), (-0.0, 0.0, -0.0, 1.0)))
ob_barrel.location = (0.0, 2.561e-09, 1.563)
ob_bolt.parent = ob_barrel
ob_bolt.matrix_parent_inverse = Matrix(((1.0, -0.0, 0.0, -0.0), (-0.0, 1.0, -0.0, -2.561e-09), (0.0, -0.0, 1.0, -1.563), (-0.0, 0.0, -0.0, 1.0)))
ob_bolt.location = (2.328e-10, 2.561e-09, 1.563)
ob_slider.location = (2.328e-10, 2.561e-09, 1.563)
ob_slider_001.parent = ob_slider
ob_slider_001.matrix_parent_inverse = Matrix(((1.0, -0.0, 0.0, -2.328e-10), (-0.0, 1.0, -0.0, -2.561e-09), (0.0, -0.0, 1.0, -1.563), (-0.0, 0.0, -0.0, 1.0)))
ob_slider_001.location = (0.0, 2.561e-09, 1.563)
ob_barrel_001.parent = ob_slider_001
ob_barrel_001.matrix_parent_inverse = Matrix(((1.0, -0.0, 0.0, -0.0), (-0.0, 1.0, -0.0, -2.561e-09), (0.0, -0.0, 1.0, -1.563), (-0.0, 0.0, -0.0, 1.0)))
ob_barrel_001.location = (0.0, 2.561e-09, 1.563)

# ---- collection membership
col_collection.objects.link(ob_turret_base_pillar)
col_collection.objects.link(ob_barrel)
col_collection.objects.link(ob_bolt)
col_collection.objects.link(ob_slider)
col_collection.objects.link(ob_slider_001)
col_collection.objects.link(ob_barrel_001)

# ---- scene / render settings (as saved in the file)
scene.frame_start = 1; scene.frame_end = 250; scene.frame_set(36)
scene.render.engine = 'BLENDER_EEVEE_NEXT'
scene.cycles.sampling_pattern = 'TABULATED_SOBOL'
scene.eevee.ray_tracing_options.trace_max_roughness = 0.0
bpy.context.view_layer.update()

# ---- added for rendering (the .blend has no active camera and no usable light): camera, sun
cam_auto = bpy.data.cameras.new('AutoCamera')
cam_auto.lens = 50.0
cam_auto.sensor_width = 36.0
cam_auto.clip_end = 1000.0
ob_auto_camera = bpy.data.objects.new('AutoCamera', cam_auto)
scene.collection.objects.link(ob_auto_camera)
ob_auto_camera.location = (3.10456, -4.35199, 3.77678)
ob_auto_camera.rotation_euler = (1.09748, -7.21219e-08, 0.694738)
scene.camera = ob_auto_camera
light_auto_sun = bpy.data.lights.new('AutoSun', 'SUN')
light_auto_sun.energy = 3.0
light_auto_sun.angle = 0.0523599
ob_auto_sun = bpy.data.objects.new('AutoSun', light_auto_sun)
scene.collection.objects.link(ob_auto_sun)
ob_auto_sun.rotation_euler = (0.872665, 0.174533, 0.523599)
bpy.context.view_layer.update()
